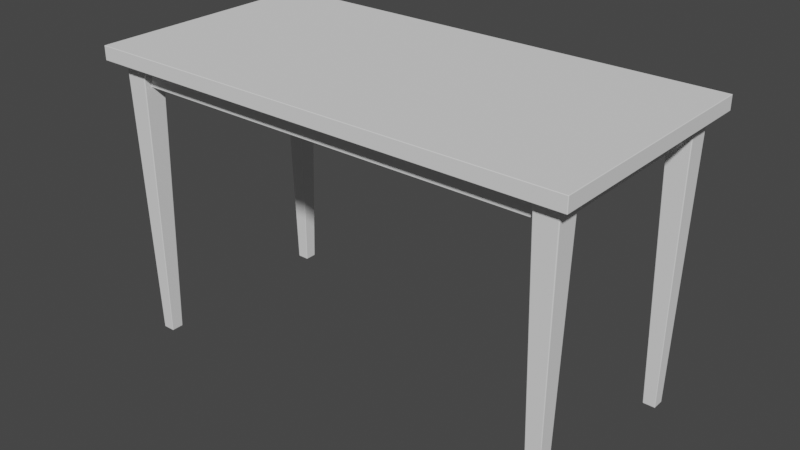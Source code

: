 # Source: office_table.blend  (saved by Blender 2.80.55; exported with 4.5.12 LTS)
import bpy
from mathutils import Matrix  # noqa: F401  (used for matrix-valued properties, if any)

bpy.ops.wm.read_factory_settings(use_empty=True)
scene = bpy.context.scene
scene.name = 'Scene'

# ---- collections
col_collection = bpy.data.collections.new('Collection'); scene.collection.children.link(col_collection)

# ---- world
world_world = bpy.data.worlds.new('World'); scene.world = world_world
world_world.use_nodes = True; world_world.node_tree.nodes.clear()
_N = world_world.node_tree.nodes; _L = world_world.node_tree.links
n0 = _N.new('ShaderNodeOutputWorld'); n0.name = 'World Output'; n0.location = (300, 300)
n1 = _N.new('ShaderNodeBackground'); n1.name = 'Background'; n1.location = (10, 300)
n1.inputs[0].default_value = (0.05088, 0.05088, 0.05088, 1.0)
_L.new(n1.outputs[0], n0.inputs[0])
n0.is_active_output = True
world_world.color = (0.05088, 0.05088, 0.05088)
world_world.use_sun_shadow = False
world_world.sun_shadow_jitter_overblur = 0.0

# ---- meshes
me_cube_003 = bpy.data.meshes.new('Cube.003')
me_cube_003.from_pydata([(-0.563, -0.2582, -8.941e-07), (-0.563, -0.2594, 0.002341), (-0.5642, -0.2582, 0.002341), (-0.563, -0.2586, 0.0001774), (-0.563, -0.2591, 0.0006851), (-0.5634, -0.2582, 0.0001774), (-0.5635, -0.2587, 0.0003926), (-0.5634, -0.259, 0.0008042), (-0.5637, -0.2589, 0.000989), (-0.5634, -0.2593, 0.002341), (-0.5639, -0.2591, 0.002341), (-0.563, -0.2593, 0.001445), (-0.5635, -0.2592, 0.001423), (-0.5638, -0.259, 0.001469), (-0.5641, -0.2582, 0.001445), (-0.5639, -0.2582, 0.0006851), (-0.5641, -0.2586, 0.002341), (-0.564, -0.2587, 0.001423), (-0.5638, -0.2586, 0.0008042), (-0.5776, -0.2705, 0.7145), (-0.5753, -0.2728, 0.7145), (-0.5774, -0.2714, 0.7145), (-0.5769, -0.2721, 0.7145), (-0.5762, -0.2726, 0.7145), (-0.563, -0.2295, -8.941e-07), (-0.5642, -0.2295, 0.002341), (-0.563, -0.2283, 0.002341), (-0.5634, -0.2295, 0.0001774), (-0.5639, -0.2295, 0.0006851), (-0.563, -0.229, 0.0001774), (-0.5635, -0.229, 0.0003926), (-0.5638, -0.229, 0.0008042), (-0.5637, -0.2288, 0.000989), (-0.5641, -0.229, 0.002341), (-0.5639, -0.2286, 0.002341), (-0.5641, -0.2295, 0.001445), (-0.564, -0.229, 0.001423), (-0.5638, -0.2287, 0.001469), (-0.563, -0.2284, 0.001445), (-0.563, -0.2286, 0.0006851), (-0.5634, -0.2284, 0.002341), (-0.5635, -0.2285, 0.001423), (-0.5634, -0.2287, 0.0008042), (-0.5753, -0.2149, 0.7145), (-0.5776, -0.2172, 0.7145), (-0.5762, -0.2151, 0.7145), (-0.5769, -0.2156, 0.7145), (-0.5774, -0.2163, 0.7145), (-0.5343, -0.2582, -8.941e-07), (-0.5331, -0.2582, 0.002341), (-0.5343, -0.2594, 0.002341), (-0.5338, -0.2582, 0.0001774), (-0.5334, -0.2582, 0.0006851), (-0.5343, -0.2586, 0.0001774), (-0.5338, -0.2587, 0.0003926), (-0.5335, -0.2586, 0.0008042), (-0.5336, -0.2589, 0.000989), (-0.5332, -0.2586, 0.002341), (-0.5334, -0.2591, 0.002341), (-0.5332, -0.2582, 0.001445), (-0.5333, -0.2587, 0.001423), (-0.5335, -0.259, 0.001469), (-0.5343, -0.2593, 0.001445), (-0.5343, -0.2591, 0.0006851), (-0.5338, -0.2593, 0.002341), (-0.5338, -0.2592, 0.001423), (-0.5338, -0.259, 0.0008042), (-0.522, -0.2728, 0.7145), (-0.5197, -0.2705, 0.7145), (-0.5211, -0.2726, 0.7145), (-0.5204, -0.2721, 0.7145), (-0.5199, -0.2714, 0.7145), (-0.5343, -0.2295, -8.941e-07), (-0.5343, -0.2283, 0.002341), (-0.5331, -0.2295, 0.002341), (-0.5343, -0.229, 0.0001774), (-0.5343, -0.2286, 0.0006851), (-0.5338, -0.2295, 0.0001774), (-0.5338, -0.229, 0.0003926), (-0.5338, -0.2287, 0.0008042), (-0.5336, -0.2288, 0.000989), (-0.5338, -0.2284, 0.002341), (-0.5334, -0.2286, 0.002341), (-0.5343, -0.2284, 0.001445), (-0.5338, -0.2285, 0.001423), (-0.5335, -0.2287, 0.001469), (-0.5332, -0.2295, 0.001445), (-0.5334, -0.2295, 0.0006851), (-0.5332, -0.229, 0.002341), (-0.5333, -0.229, 0.001423), (-0.5335, -0.229, 0.0008042), (-0.5197, -0.2172, 0.7145), (-0.522, -0.2149, 0.7145), (-0.5199, -0.2163, 0.7145), (-0.5204, -0.2156, 0.7145), (-0.5211, -0.2151, 0.7145), (0.563, -0.2582, -8.941e-07), (0.563, -0.2594, 0.002341), (0.5642, -0.2582, 0.002341), (0.563, -0.2586, 0.0001774), (0.563, -0.2591, 0.0006851), (0.5634, -0.2582, 0.0001774), (0.5635, -0.2587, 0.0003926), (0.5634, -0.259, 0.0008042), (0.5637, -0.2589, 0.000989), (0.5634, -0.2593, 0.002341), (0.5639, -0.2591, 0.002341), (0.563, -0.2593, 0.001445), (0.5635, -0.2592, 0.001423), (0.5638, -0.259, 0.001469), (0.5641, -0.2582, 0.001445), (0.5639, -0.2582, 0.0006851), (0.5641, -0.2586, 0.002341), (0.564, -0.2587, 0.001423), (0.5638, -0.2586, 0.0008042), (0.5776, -0.2705, 0.7145), (0.5753, -0.2728, 0.7145), (0.5774, -0.2714, 0.7145), (0.5769, -0.2721, 0.7145), (0.5762, -0.2726, 0.7145), (0.563, -0.2295, -8.941e-07), (0.5642, -0.2295, 0.002341), (0.563, -0.2283, 0.002341), (0.5634, -0.2295, 0.0001774), (0.5639, -0.2295, 0.0006851), (0.563, -0.229, 0.0001774), (0.5635, -0.229, 0.0003926), (0.5638, -0.229, 0.0008042), (0.5637, -0.2288, 0.000989), (0.5641, -0.229, 0.002341), (0.5639, -0.2286, 0.002341), (0.5641, -0.2295, 0.001445), (0.564, -0.229, 0.001423), (0.5638, -0.2287, 0.001469), (0.563, -0.2284, 0.001445), (0.563, -0.2286, 0.0006851), (0.5634, -0.2284, 0.002341), (0.5635, -0.2285, 0.001423), (0.5634, -0.2287, 0.0008042), (0.5753, -0.2149, 0.7145), (0.5776, -0.2172, 0.7145), (0.5762, -0.2151, 0.7145), (0.5769, -0.2156, 0.7145), (0.5774, -0.2163, 0.7145), (0.5343, -0.2582, -8.941e-07), (0.5331, -0.2582, 0.002341), (0.5343, -0.2594, 0.002341), (0.5338, -0.2582, 0.0001774), (0.5334, -0.2582, 0.0006851), (0.5343, -0.2586, 0.0001774), (0.5338, -0.2587, 0.0003926), (0.5335, -0.2586, 0.0008042), (0.5336, -0.2589, 0.000989), (0.5332, -0.2586, 0.002341), (0.5334, -0.2591, 0.002341), (0.5332, -0.2582, 0.001445), (0.5333, -0.2587, 0.001423), (0.5335, -0.259, 0.001469), (0.5343, -0.2593, 0.001445), (0.5343, -0.2591, 0.0006851), (0.5338, -0.2593, 0.002341), (0.5338, -0.2592, 0.001423), (0.5338, -0.259, 0.0008042), (0.522, -0.2728, 0.7145), (0.5197, -0.2705, 0.7145), (0.5211, -0.2726, 0.7145), (0.5204, -0.2721, 0.7145), (0.5199, -0.2714, 0.7145), (0.5343, -0.2295, -8.941e-07), (0.5343, -0.2283, 0.002341), (0.5331, -0.2295, 0.002341), (0.5343, -0.229, 0.0001774), (0.5343, -0.2286, 0.0006851), (0.5338, -0.2295, 0.0001774), (0.5338, -0.229, 0.0003926), (0.5338, -0.2287, 0.0008042), (0.5336, -0.2288, 0.000989), (0.5338, -0.2284, 0.002341), (0.5334, -0.2286, 0.002341), (0.5343, -0.2284, 0.001445), (0.5338, -0.2285, 0.001423), (0.5335, -0.2287, 0.001469), (0.5332, -0.2295, 0.001445), (0.5334, -0.2295, 0.0006851), (0.5332, -0.229, 0.002341), (0.5333, -0.229, 0.001423), (0.5335, -0.229, 0.0008042), (0.5197, -0.2172, 0.7145), (0.522, -0.2149, 0.7145), (0.5199, -0.2163, 0.7145), (0.5204, -0.2156, 0.7145), (0.5211, -0.2151, 0.7145), (-0.563, 0.2582, -8.941e-07), (-0.563, 0.2594, 0.002341), (-0.5642, 0.2582, 0.002341), (-0.563, 0.2586, 0.0001774), (-0.563, 0.2591, 0.0006851), (-0.5634, 0.2582, 0.0001774), (-0.5635, 0.2587, 0.0003926), (-0.5634, 0.259, 0.0008042), (-0.5637, 0.2589, 0.000989), (-0.5634, 0.2593, 0.002341), (-0.5639, 0.2591, 0.002341), (-0.563, 0.2593, 0.001445), (-0.5635, 0.2592, 0.001423), (-0.5638, 0.259, 0.001469), (-0.5641, 0.2582, 0.001445), (-0.5639, 0.2582, 0.0006851), (-0.5641, 0.2586, 0.002341), (-0.564, 0.2587, 0.001423), (-0.5638, 0.2586, 0.0008042), (-0.5776, 0.2705, 0.7145), (-0.5753, 0.2728, 0.7145), (-0.5774, 0.2714, 0.7145), (-0.5769, 0.2721, 0.7145), (-0.5762, 0.2726, 0.7145), (-0.563, 0.2295, -8.941e-07), (-0.5642, 0.2295, 0.002341), (-0.563, 0.2283, 0.002341), (-0.5634, 0.2295, 0.0001774), (-0.5639, 0.2295, 0.0006851), (-0.563, 0.229, 0.0001774), (-0.5635, 0.229, 0.0003926), (-0.5638, 0.229, 0.0008042), (-0.5637, 0.2288, 0.000989), (-0.5641, 0.229, 0.002341), (-0.5639, 0.2286, 0.002341), (-0.5641, 0.2295, 0.001445), (-0.564, 0.229, 0.001423), (-0.5638, 0.2287, 0.001469), (-0.563, 0.2284, 0.001445), (-0.563, 0.2286, 0.0006851), (-0.5634, 0.2284, 0.002341), (-0.5635, 0.2285, 0.001423), (-0.5634, 0.2287, 0.0008042), (-0.5753, 0.2149, 0.7145), (-0.5776, 0.2172, 0.7145), (-0.5762, 0.2151, 0.7145), (-0.5769, 0.2156, 0.7145), (-0.5774, 0.2163, 0.7145), (-0.5343, 0.2582, -8.941e-07), (-0.5331, 0.2582, 0.002341), (-0.5343, 0.2594, 0.002341), (-0.5338, 0.2582, 0.0001774), (-0.5334, 0.2582, 0.0006851), (-0.5343, 0.2586, 0.0001774), (-0.5338, 0.2587, 0.0003926), (-0.5335, 0.2586, 0.0008042), (-0.5336, 0.2589, 0.000989), (-0.5332, 0.2586, 0.002341), (-0.5334, 0.2591, 0.002341), (-0.5332, 0.2582, 0.001445), (-0.5333, 0.2587, 0.001423), (-0.5335, 0.259, 0.001469), (-0.5343, 0.2593, 0.001445), (-0.5343, 0.2591, 0.0006851), (-0.5338, 0.2593, 0.002341), (-0.5338, 0.2592, 0.001423), (-0.5338, 0.259, 0.0008042), (-0.522, 0.2728, 0.7145), (-0.5197, 0.2705, 0.7145), (-0.5211, 0.2726, 0.7145), (-0.5204, 0.2721, 0.7145), (-0.5199, 0.2714, 0.7145), (-0.5343, 0.2295, -8.941e-07), (-0.5343, 0.2283, 0.002341), (-0.5331, 0.2295, 0.002341), (-0.5343, 0.229, 0.0001774), (-0.5343, 0.2286, 0.0006851), (-0.5338, 0.2295, 0.0001774), (-0.5338, 0.229, 0.0003926), (-0.5338, 0.2287, 0.0008042), (-0.5336, 0.2288, 0.000989), (-0.5338, 0.2284, 0.002341), (-0.5334, 0.2286, 0.002341), (-0.5343, 0.2284, 0.001445), (-0.5338, 0.2285, 0.001423), (-0.5335, 0.2287, 0.001469), (-0.5332, 0.2295, 0.001445), (-0.5334, 0.2295, 0.0006851), (-0.5332, 0.229, 0.002341), (-0.5333, 0.229, 0.001423), (-0.5335, 0.229, 0.0008042), (-0.5197, 0.2172, 0.7145), (-0.522, 0.2149, 0.7145), (-0.5199, 0.2163, 0.7145), (-0.5204, 0.2156, 0.7145), (-0.5211, 0.2151, 0.7145), (0.563, 0.2582, -8.941e-07), (0.563, 0.2594, 0.002341), (0.5642, 0.2582, 0.002341), (0.563, 0.2586, 0.0001774), (0.563, 0.2591, 0.0006851), (0.5634, 0.2582, 0.0001774), (0.5635, 0.2587, 0.0003926), (0.5634, 0.259, 0.0008042), (0.5637, 0.2589, 0.000989), (0.5634, 0.2593, 0.002341), (0.5639, 0.2591, 0.002341), (0.563, 0.2593, 0.001445), (0.5635, 0.2592, 0.001423), (0.5638, 0.259, 0.001469), (0.5641, 0.2582, 0.001445), (0.5639, 0.2582, 0.0006851), (0.5641, 0.2586, 0.002341), (0.564, 0.2587, 0.001423), (0.5638, 0.2586, 0.0008042), (0.5776, 0.2705, 0.7145), (0.5753, 0.2728, 0.7145), (0.5774, 0.2714, 0.7145), (0.5769, 0.2721, 0.7145), (0.5762, 0.2726, 0.7145), (0.563, 0.2295, -8.941e-07), (0.5642, 0.2295, 0.002341), (0.563, 0.2283, 0.002341), (0.5634, 0.2295, 0.0001774), (0.5639, 0.2295, 0.0006851), (0.563, 0.229, 0.0001774), (0.5635, 0.229, 0.0003926), (0.5638, 0.229, 0.0008042), (0.5637, 0.2288, 0.000989), (0.5641, 0.229, 0.002341), (0.5639, 0.2286, 0.002341), (0.5641, 0.2295, 0.001445), (0.564, 0.229, 0.001423), (0.5638, 0.2287, 0.001469), (0.563, 0.2284, 0.001445), (0.563, 0.2286, 0.0006851), (0.5634, 0.2284, 0.002341), (0.5635, 0.2285, 0.001423), (0.5634, 0.2287, 0.0008042), (0.5753, 0.2149, 0.7145), (0.5776, 0.2172, 0.7145), (0.5762, 0.2151, 0.7145), (0.5769, 0.2156, 0.7145), (0.5774, 0.2163, 0.7145), (0.5343, 0.2582, -8.941e-07), (0.5331, 0.2582, 0.002341), (0.5343, 0.2594, 0.002341), (0.5338, 0.2582, 0.0001774), (0.5334, 0.2582, 0.0006851), (0.5343, 0.2586, 0.0001774), (0.5338, 0.2587, 0.0003926), (0.5335, 0.2586, 0.0008042), (0.5336, 0.2589, 0.000989), (0.5332, 0.2586, 0.002341), (0.5334, 0.2591, 0.002341), (0.5332, 0.2582, 0.001445), (0.5333, 0.2587, 0.001423), (0.5335, 0.259, 0.001469), (0.5343, 0.2593, 0.001445), (0.5343, 0.2591, 0.0006851), (0.5338, 0.2593, 0.002341), (0.5338, 0.2592, 0.001423), (0.5338, 0.259, 0.0008042), (0.522, 0.2728, 0.7145), (0.5197, 0.2705, 0.7145), (0.5211, 0.2726, 0.7145), (0.5204, 0.2721, 0.7145), (0.5199, 0.2714, 0.7145), (0.5343, 0.2295, -8.941e-07), (0.5343, 0.2283, 0.002341), (0.5331, 0.2295, 0.002341), (0.5343, 0.229, 0.0001774), (0.5343, 0.2286, 0.0006851), (0.5338, 0.2295, 0.0001774), (0.5338, 0.229, 0.0003926), (0.5338, 0.2287, 0.0008042), (0.5336, 0.2288, 0.000989), (0.5338, 0.2284, 0.002341), (0.5334, 0.2286, 0.002341), (0.5343, 0.2284, 0.001445), (0.5338, 0.2285, 0.001423), (0.5335, 0.2287, 0.001469), (0.5332, 0.2295, 0.001445), (0.5334, 0.2295, 0.0006851), (0.5332, 0.229, 0.002341), (0.5333, 0.229, 0.001423), (0.5335, 0.229, 0.0008042), (0.5197, 0.2172, 0.7145), (0.522, 0.2149, 0.7145), (0.5199, 0.2163, 0.7145), (0.5204, 0.2156, 0.7145), (0.5211, 0.2151, 0.7145), (-0.6082, -0.3034, 0.7107), (-0.6082, -0.3048, 0.7121), (-0.6096, -0.3034, 0.7121), (-0.6082, -0.3039, 0.7108), (-0.6082, -0.3044, 0.7111), (-0.6087, -0.3034, 0.7108), (-0.6087, -0.3039, 0.711), (-0.6087, -0.3043, 0.7112), (-0.609, -0.3042, 0.7113), (-0.6087, -0.3047, 0.7121), (-0.6092, -0.3044, 0.7121), (-0.6082, -0.3047, 0.7116), (-0.6087, -0.3046, 0.7116), (-0.6091, -0.3043, 0.7116), (-0.6095, -0.3034, 0.7116), (-0.6092, -0.3034, 0.7111), (-0.6095, -0.3039, 0.7121), (-0.6094, -0.3039, 0.7116), (-0.6091, -0.3039, 0.7112), (-0.6082, -0.3048, 0.7448), (-0.6082, -0.3034, 0.7462), (-0.6096, -0.3034, 0.7448), (-0.6082, -0.3047, 0.7453), (-0.6082, -0.3044, 0.7458), (-0.6087, -0.3047, 0.7448), (-0.6087, -0.3046, 0.7454), (-0.6087, -0.3043, 0.7457), (-0.609, -0.3042, 0.7456), (-0.6087, -0.3034, 0.7461), (-0.6092, -0.3034, 0.7458), (-0.6082, -0.3039, 0.7461), (-0.6087, -0.3039, 0.746), (-0.6091, -0.3039, 0.7457), (-0.6095, -0.3039, 0.7448), (-0.6092, -0.3044, 0.7448), (-0.6095, -0.3034, 0.7453), (-0.6094, -0.3039, 0.7454), (-0.6091, -0.3043, 0.7453), (-0.6082, 0.3034, 0.7107), (-0.6096, 0.3034, 0.7121), (-0.6082, 0.3048, 0.7121), (-0.6087, 0.3034, 0.7108), (-0.6092, 0.3034, 0.7111), (-0.6082, 0.3039, 0.7108), (-0.6087, 0.3039, 0.711), (-0.6091, 0.3039, 0.7112), (-0.609, 0.3042, 0.7113), (-0.6095, 0.3039, 0.7121), (-0.6092, 0.3044, 0.7121), (-0.6095, 0.3034, 0.7116), (-0.6094, 0.3039, 0.7116), (-0.6091, 0.3043, 0.7116), (-0.6082, 0.3047, 0.7116), (-0.6082, 0.3044, 0.7111), (-0.6087, 0.3047, 0.7121), (-0.6087, 0.3046, 0.7116), (-0.6087, 0.3043, 0.7112), (-0.6082, 0.3034, 0.7462), (-0.6082, 0.3048, 0.7448), (-0.6096, 0.3034, 0.7448), (-0.6082, 0.3039, 0.7461), (-0.6082, 0.3044, 0.7458), (-0.6087, 0.3034, 0.7461), (-0.6087, 0.3039, 0.746), (-0.6087, 0.3043, 0.7457), (-0.609, 0.3042, 0.7456), (-0.6087, 0.3047, 0.7448), (-0.6092, 0.3044, 0.7448), (-0.6082, 0.3047, 0.7453), (-0.6087, 0.3046, 0.7454), (-0.6091, 0.3043, 0.7453), (-0.6095, 0.3034, 0.7453), (-0.6092, 0.3034, 0.7458), (-0.6095, 0.3039, 0.7448), (-0.6094, 0.3039, 0.7454), (-0.6091, 0.3039, 0.7457), (0.6082, -0.3034, 0.7107), (0.6096, -0.3034, 0.7121), (0.6082, -0.3048, 0.7121), (0.6087, -0.3034, 0.7108), (0.6092, -0.3034, 0.7111), (0.6082, -0.3039, 0.7108), (0.6087, -0.3039, 0.711), (0.6091, -0.3039, 0.7112), (0.609, -0.3042, 0.7113), (0.6095, -0.3039, 0.7121), (0.6092, -0.3044, 0.7121), (0.6095, -0.3034, 0.7116), (0.6094, -0.3039, 0.7116), (0.6091, -0.3043, 0.7116), (0.6082, -0.3047, 0.7116), (0.6082, -0.3044, 0.7111), (0.6087, -0.3047, 0.7121), (0.6087, -0.3046, 0.7116), (0.6087, -0.3043, 0.7112), (0.6082, -0.3034, 0.7462), (0.6082, -0.3048, 0.7448), (0.6096, -0.3034, 0.7448), (0.6082, -0.3039, 0.7461), (0.6082, -0.3044, 0.7458), (0.6087, -0.3034, 0.7461), (0.6087, -0.3039, 0.746), (0.6087, -0.3043, 0.7457), (0.609, -0.3042, 0.7456), (0.6087, -0.3047, 0.7448), (0.6092, -0.3044, 0.7448), (0.6082, -0.3047, 0.7453), (0.6087, -0.3046, 0.7454), (0.6091, -0.3043, 0.7453), (0.6095, -0.3034, 0.7453), (0.6092, -0.3034, 0.7458), (0.6095, -0.3039, 0.7448), (0.6094, -0.3039, 0.7454), (0.6091, -0.3039, 0.7457), (0.6082, 0.3034, 0.7107), (0.6082, 0.3048, 0.7121), (0.6096, 0.3034, 0.7121), (0.6082, 0.3039, 0.7108), (0.6082, 0.3044, 0.7111), (0.6087, 0.3034, 0.7108), (0.6087, 0.3039, 0.711), (0.6087, 0.3043, 0.7112), (0.609, 0.3042, 0.7113), (0.6087, 0.3047, 0.7121), (0.6092, 0.3044, 0.7121), (0.6082, 0.3047, 0.7116), (0.6087, 0.3046, 0.7116), (0.6091, 0.3043, 0.7116), (0.6095, 0.3034, 0.7116), (0.6092, 0.3034, 0.7111), (0.6095, 0.3039, 0.7121), (0.6094, 0.3039, 0.7116), (0.6091, 0.3039, 0.7112), (0.6082, 0.3034, 0.7462), (0.6096, 0.3034, 0.7448), (0.6082, 0.3048, 0.7448), (0.6087, 0.3034, 0.7461), (0.6092, 0.3034, 0.7458), (0.6082, 0.3039, 0.7461), (0.6087, 0.3039, 0.746), (0.6091, 0.3039, 0.7457), (0.609, 0.3042, 0.7456), (0.6095, 0.3039, 0.7448), (0.6092, 0.3044, 0.7448), (0.6095, 0.3034, 0.7453), (0.6094, 0.3039, 0.7454), (0.6091, 0.3043, 0.7453), (0.6082, 0.3047, 0.7453), (0.6082, 0.3044, 0.7458), (0.6087, 0.3047, 0.7448), (0.6087, 0.3046, 0.7454), (0.6087, 0.3043, 0.7457), (-0.5583, 0.2563, 0.711), (-0.539, 0.2563, 0.711), (-0.5583, -0.2422, 0.711), (-0.5566, -0.2438, 0.711), (-0.5582, -0.2428, 0.711), (-0.5578, -0.2434, 0.711), (-0.5573, -0.2437, 0.711), (-0.5566, -0.2438, 0.6547), (-0.5583, -0.2422, 0.6547), (-0.5566, -0.2422, 0.653), (-0.5573, -0.2437, 0.6547), (-0.5578, -0.2434, 0.6547), (-0.5566, -0.2437, 0.6541), (-0.5573, -0.2436, 0.654), (-0.5577, -0.2433, 0.6541), (-0.5576, -0.2431, 0.6537), (-0.5582, -0.2422, 0.6541), (-0.5578, -0.2422, 0.6535), (-0.5582, -0.2428, 0.6547), (-0.558, -0.2428, 0.654), (-0.5577, -0.2428, 0.6536), (-0.5566, -0.2428, 0.6532), (-0.5566, -0.2434, 0.6535), (-0.5573, -0.2422, 0.6532), (-0.5573, -0.2428, 0.6533), (-0.5572, -0.2433, 0.6536), (-0.5566, 0.2563, 0.653), (-0.5583, 0.2563, 0.6547), (-0.5573, 0.2563, 0.6532), (-0.5578, 0.2563, 0.6535), (-0.5582, 0.2563, 0.6541), (-0.5406, -0.2438, 0.711), (-0.539, -0.2422, 0.711), (-0.54, -0.2437, 0.711), (-0.5395, -0.2434, 0.711), (-0.5391, -0.2428, 0.711), (-0.5406, -0.2438, 0.6547), (-0.5406, -0.2422, 0.653), (-0.539, -0.2422, 0.6547), (-0.5406, -0.2437, 0.6541), (-0.5406, -0.2434, 0.6535), (-0.54, -0.2437, 0.6547), (-0.54, -0.2436, 0.654), (-0.54, -0.2433, 0.6536), (-0.5397, -0.2431, 0.6537), (-0.54, -0.2422, 0.6532), (-0.5395, -0.2422, 0.6535), (-0.5406, -0.2428, 0.6532), (-0.54, -0.2428, 0.6533), (-0.5396, -0.2428, 0.6536), (-0.5391, -0.2428, 0.6547), (-0.5395, -0.2434, 0.6547), (-0.5391, -0.2422, 0.6541), (-0.5393, -0.2428, 0.654), (-0.5396, -0.2433, 0.6541), (-0.539, 0.2563, 0.6547), (-0.5406, 0.2563, 0.653), (-0.5391, 0.2563, 0.6541), (-0.5395, 0.2563, 0.6535), (-0.54, 0.2563, 0.6532), (0.5583, 0.2563, 0.711), (0.539, 0.2563, 0.711), (0.5583, -0.2422, 0.711), (0.5566, -0.2438, 0.711), (0.5582, -0.2428, 0.711), (0.5578, -0.2434, 0.711), (0.5573, -0.2437, 0.711), (0.5566, -0.2438, 0.6547), (0.5583, -0.2422, 0.6547), (0.5566, -0.2422, 0.653), (0.5573, -0.2437, 0.6547), (0.5578, -0.2434, 0.6547), (0.5566, -0.2437, 0.6541), (0.5573, -0.2436, 0.654), (0.5577, -0.2433, 0.6541), (0.5576, -0.2431, 0.6537), (0.5582, -0.2422, 0.6541), (0.5578, -0.2422, 0.6535), (0.5582, -0.2428, 0.6547), (0.558, -0.2428, 0.654), (0.5577, -0.2428, 0.6536), (0.5566, -0.2428, 0.6532), (0.5566, -0.2434, 0.6535), (0.5573, -0.2422, 0.6532), (0.5573, -0.2428, 0.6533), (0.5572, -0.2433, 0.6536), (0.5566, 0.2563, 0.653), (0.5583, 0.2563, 0.6547), (0.5573, 0.2563, 0.6532), (0.5578, 0.2563, 0.6535), (0.5582, 0.2563, 0.6541), (0.5406, -0.2438, 0.711), (0.539, -0.2422, 0.711), (0.54, -0.2437, 0.711), (0.5395, -0.2434, 0.711), (0.5391, -0.2428, 0.711), (0.5406, -0.2438, 0.6547), (0.5406, -0.2422, 0.653), (0.539, -0.2422, 0.6547), (0.5406, -0.2437, 0.6541), (0.5406, -0.2434, 0.6535), (0.54, -0.2437, 0.6547), (0.54, -0.2436, 0.654), (0.54, -0.2433, 0.6536), (0.5397, -0.2431, 0.6537), (0.54, -0.2422, 0.6532), (0.5395, -0.2422, 0.6535), (0.5406, -0.2428, 0.6532), (0.54, -0.2428, 0.6533), (0.5396, -0.2428, 0.6536), (0.5391, -0.2428, 0.6547), (0.5395, -0.2434, 0.6547), (0.5391, -0.2422, 0.6541), (0.5393, -0.2428, 0.654), (0.5396, -0.2433, 0.6541), (0.539, 0.2563, 0.6547), (0.5406, 0.2563, 0.653), (0.5391, 0.2563, 0.6541), (0.5395, 0.2563, 0.6535), (0.54, 0.2563, 0.6532), (-0.5472, -0.2342, 0.711), (-0.5486, -0.2356, 0.711), (-0.5478, -0.2343, 0.711), (-0.5482, -0.2346, 0.711), (-0.5485, -0.2351, 0.711), (-0.5486, -0.2356, 0.6544), (-0.5472, -0.2342, 0.6544), (-0.5472, -0.2356, 0.653), (-0.5485, -0.2351, 0.6544), (-0.5482, -0.2346, 0.6544), (-0.5485, -0.2356, 0.6539), (-0.5484, -0.235, 0.6539), (-0.5482, -0.2347, 0.6539), (-0.5481, -0.2348, 0.6536), (-0.5472, -0.2343, 0.6539), (-0.5472, -0.2346, 0.6535), (-0.5478, -0.2343, 0.6544), (-0.5478, -0.2344, 0.6539), (-0.5478, -0.2347, 0.6535), (-0.5478, -0.2356, 0.6532), (-0.5482, -0.2356, 0.6535), (-0.5472, -0.2351, 0.6532), (-0.5478, -0.235, 0.6533), (-0.5482, -0.2351, 0.6535), (-0.5486, -0.2521, 0.711), (-0.5472, -0.2535, 0.711), (-0.5485, -0.2526, 0.711), (-0.5482, -0.2531, 0.711), (-0.5478, -0.2534, 0.711), (-0.5486, -0.2521, 0.6544), (-0.5472, -0.2521, 0.653), (-0.5472, -0.2535, 0.6544), (-0.5485, -0.2521, 0.6539), (-0.5482, -0.2521, 0.6535), (-0.5485, -0.2526, 0.6544), (-0.5484, -0.2526, 0.6539), (-0.5482, -0.2526, 0.6535), (-0.5481, -0.2529, 0.6536), (-0.5472, -0.2526, 0.6532), (-0.5472, -0.2531, 0.6535), (-0.5478, -0.2521, 0.6532), (-0.5478, -0.2526, 0.6533), (-0.5478, -0.253, 0.6535), (-0.5478, -0.2534, 0.6544), (-0.5482, -0.2531, 0.6544), (-0.5472, -0.2534, 0.6539), (-0.5478, -0.2533, 0.6539), (-0.5482, -0.253, 0.6539), (0.0, -0.2342, 0.711), (0.0, -0.2535, 0.711), (0.5472, -0.2342, 0.711), (0.5486, -0.2356, 0.711), (0.5478, -0.2343, 0.711), (0.5482, -0.2346, 0.711), (0.5485, -0.2351, 0.711), (0.5486, -0.2356, 0.6544), (0.5472, -0.2342, 0.6544), (0.5472, -0.2356, 0.653), (0.5485, -0.2351, 0.6544), (0.5482, -0.2346, 0.6544), (0.5485, -0.2356, 0.6539), (0.5484, -0.235, 0.6539), (0.5482, -0.2347, 0.6539), (0.5481, -0.2348, 0.6536), (0.5472, -0.2343, 0.6539), (0.5472, -0.2346, 0.6535), (0.5478, -0.2343, 0.6544), (0.5478, -0.2344, 0.6539), (0.5478, -0.2347, 0.6535), (0.5478, -0.2356, 0.6532), (0.5482, -0.2356, 0.6535), (0.5472, -0.2351, 0.6532), (0.5478, -0.235, 0.6533), (0.5482, -0.2351, 0.6535), (0.0, -0.2356, 0.653), (0.0, -0.2342, 0.6544), (0.0, -0.2351, 0.6532), (0.0, -0.2346, 0.6535), (0.0, -0.2343, 0.6539), (0.5486, -0.2521, 0.711), (0.5472, -0.2535, 0.711), (0.5485, -0.2526, 0.711), (0.5482, -0.2531, 0.711), (0.5478, -0.2534, 0.711), (0.5486, -0.2521, 0.6544), (0.5472, -0.2521, 0.653), (0.5472, -0.2535, 0.6544), (0.5485, -0.2521, 0.6539), (0.5482, -0.2521, 0.6535), (0.5485, -0.2526, 0.6544), (0.5484, -0.2526, 0.6539), (0.5482, -0.2526, 0.6535), (0.5481, -0.2529, 0.6536), (0.5472, -0.2526, 0.6532), (0.5472, -0.2531, 0.6535), (0.5478, -0.2521, 0.6532), (0.5478, -0.2526, 0.6533), (0.5478, -0.253, 0.6535), (0.5478, -0.2534, 0.6544), (0.5482, -0.2531, 0.6544), (0.5472, -0.2534, 0.6539), (0.5478, -0.2533, 0.6539), (0.5482, -0.253, 0.6539), (0.0, -0.2535, 0.6544), (0.0, -0.2521, 0.653), (0.0, -0.2534, 0.6539), (0.0, -0.2531, 0.6535), (0.0, -0.2526, 0.6532), (-0.5472, 0.2342, 0.711), (-0.5486, 0.2356, 0.711), (-0.5478, 0.2343, 0.711), (-0.5482, 0.2346, 0.711), (-0.5485, 0.2351, 0.711), (-0.5486, 0.2356, 0.6544), (-0.5472, 0.2342, 0.6544), (-0.5472, 0.2356, 0.653), (-0.5485, 0.2351, 0.6544), (-0.5482, 0.2346, 0.6544), (-0.5485, 0.2356, 0.6539), (-0.5484, 0.235, 0.6539), (-0.5482, 0.2347, 0.6539), (-0.5481, 0.2348, 0.6536), (-0.5472, 0.2343, 0.6539), (-0.5472, 0.2346, 0.6535), (-0.5478, 0.2343, 0.6544), (-0.5478, 0.2344, 0.6539), (-0.5478, 0.2347, 0.6535), (-0.5478, 0.2356, 0.6532), (-0.5482, 0.2356, 0.6535), (-0.5472, 0.2351, 0.6532), (-0.5478, 0.235, 0.6533), (-0.5482, 0.2351, 0.6535), (-0.5486, 0.2521, 0.711), (-0.5472, 0.2535, 0.711), (-0.5485, 0.2526, 0.711), (-0.5482, 0.2531, 0.711), (-0.5478, 0.2534, 0.711), (-0.5486, 0.2521, 0.6544), (-0.5472, 0.2521, 0.653), (-0.5472, 0.2535, 0.6544), (-0.5485, 0.2521, 0.6539), (-0.5482, 0.2521, 0.6535), (-0.5485, 0.2526, 0.6544), (-0.5484, 0.2526, 0.6539), (-0.5482, 0.2526, 0.6535), (-0.5481, 0.2529, 0.6536), (-0.5472, 0.2526, 0.6532), (-0.5472, 0.2531, 0.6535), (-0.5478, 0.2521, 0.6532), (-0.5478, 0.2526, 0.6533), (-0.5478, 0.253, 0.6535), (-0.5478, 0.2534, 0.6544), (-0.5482, 0.2531, 0.6544), (-0.5472, 0.2534, 0.6539), (-0.5478, 0.2533, 0.6539), (-0.5482, 0.253, 0.6539), (0.0, 0.2342, 0.711), (0.0, 0.2535, 0.711), (0.5472, 0.2342, 0.711), (0.5486, 0.2356, 0.711), (0.5478, 0.2343, 0.711), (0.5482, 0.2346, 0.711), (0.5485, 0.2351, 0.711), (0.5486, 0.2356, 0.6544), (0.5472, 0.2342, 0.6544), (0.5472, 0.2356, 0.653), (0.5485, 0.2351, 0.6544), (0.5482, 0.2346, 0.6544), (0.5485, 0.2356, 0.6539), (0.5484, 0.235, 0.6539), (0.5482, 0.2347, 0.6539), (0.5481, 0.2348, 0.6536), (0.5472, 0.2343, 0.6539), (0.5472, 0.2346, 0.6535), (0.5478, 0.2343, 0.6544), (0.5478, 0.2344, 0.6539), (0.5478, 0.2347, 0.6535), (0.5478, 0.2356, 0.6532), (0.5482, 0.2356, 0.6535), (0.5472, 0.2351, 0.6532), (0.5478, 0.235, 0.6533), (0.5482, 0.2351, 0.6535), (0.0, 0.2356, 0.653), (0.0, 0.2342, 0.6544), (0.0, 0.2351, 0.6532), (0.0, 0.2346, 0.6535), (0.0, 0.2343, 0.6539), (0.5486, 0.2521, 0.711), (0.5472, 0.2535, 0.711), (0.5485, 0.2526, 0.711), (0.5482, 0.2531, 0.711), (0.5478, 0.2534, 0.711), (0.5486, 0.2521, 0.6544), (0.5472, 0.2521, 0.653), (0.5472, 0.2535, 0.6544), (0.5485, 0.2521, 0.6539), (0.5482, 0.2521, 0.6535), (0.5485, 0.2526, 0.6544), (0.5484, 0.2526, 0.6539), (0.5482, 0.2526, 0.6535), (0.5481, 0.2529, 0.6536), (0.5472, 0.2526, 0.6532), (0.5472, 0.2531, 0.6535), (0.5478, 0.2521, 0.6532), (0.5478, 0.2526, 0.6533), (0.5478, 0.253, 0.6535), (0.5478, 0.2534, 0.6544), (0.5482, 0.2531, 0.6544), (0.5472, 0.2534, 0.6539), (0.5478, 0.2533, 0.6539), (0.5482, 0.253, 0.6539), (0.0, 0.2535, 0.6544), (0.0, 0.2521, 0.653), (0.0, 0.2534, 0.6539), (0.0, 0.2531, 0.6535), (0.0, 0.2526, 0.6532)], [], [(50, 67, 20, 1), (74, 91, 68, 49), (26, 43, 92, 73), (2, 19, 44, 25), (0, 3, 6, 5), (3, 4, 7, 6), (5, 6, 18, 15), (6, 7, 8, 18), (1, 9, 12, 11), (9, 10, 13, 12), (11, 12, 7, 4), (12, 13, 8, 7), (2, 14, 17, 16), (14, 15, 18, 17), (16, 17, 13, 10), (17, 18, 8, 13), (24, 27, 30, 29), (27, 28, 31, 30), (29, 30, 42, 39), (30, 31, 32, 42), (25, 33, 36, 35), (33, 34, 37, 36), (35, 36, 31, 28), (36, 37, 32, 31), (26, 38, 41, 40), (38, 39, 42, 41), (40, 41, 37, 34), (41, 42, 32, 37), (48, 51, 54, 53), (51, 52, 55, 54), (53, 54, 66, 63), (54, 55, 56, 66), (49, 57, 60, 59), (57, 58, 61, 60), (59, 60, 55, 52), (60, 61, 56, 55), (50, 62, 65, 64), (62, 63, 66, 65), (64, 65, 61, 58), (65, 66, 56, 61), (72, 75, 78, 77), (75, 76, 79, 78), (77, 78, 90, 87), (78, 79, 80, 90), (73, 81, 84, 83), (81, 82, 85, 84), (83, 84, 79, 76), (84, 85, 80, 79), (74, 86, 89, 88), (86, 87, 90, 89), (88, 89, 85, 82), (89, 90, 80, 85), (24, 0, 5, 27), (27, 5, 15, 28), (28, 15, 14, 35), (35, 14, 2, 25), (1, 20, 23, 9), (9, 23, 22, 10), (10, 22, 21, 16), (16, 21, 19, 2), (43, 26, 40, 45), (45, 40, 34, 46), (46, 34, 33, 47), (47, 33, 25, 44), (72, 24, 29, 75), (75, 29, 39, 76), (76, 39, 38, 83), (83, 38, 26, 73), (91, 74, 88, 93), (93, 88, 82, 94), (94, 82, 81, 95), (95, 81, 73, 92), (48, 72, 77, 51), (51, 77, 87, 52), (52, 87, 86, 59), (59, 86, 74, 49), (67, 50, 64, 69), (69, 64, 58, 70), (70, 58, 57, 71), (71, 57, 49, 68), (0, 48, 53, 3), (3, 53, 63, 4), (4, 63, 62, 11), (11, 62, 50, 1), (24, 72, 48, 0), (146, 97, 116, 163), (170, 145, 164, 187), (122, 169, 188, 139), (98, 121, 140, 115), (96, 101, 102, 99), (99, 102, 103, 100), (101, 111, 114, 102), (102, 114, 104, 103), (97, 107, 108, 105), (105, 108, 109, 106), (107, 100, 103, 108), (108, 103, 104, 109), (98, 112, 113, 110), (110, 113, 114, 111), (112, 106, 109, 113), (113, 109, 104, 114), (120, 125, 126, 123), (123, 126, 127, 124), (125, 135, 138, 126), (126, 138, 128, 127), (121, 131, 132, 129), (129, 132, 133, 130), (131, 124, 127, 132), (132, 127, 128, 133), (122, 136, 137, 134), (134, 137, 138, 135), (136, 130, 133, 137), (137, 133, 128, 138), (144, 149, 150, 147), (147, 150, 151, 148), (149, 159, 162, 150), (150, 162, 152, 151), (145, 155, 156, 153), (153, 156, 157, 154), (155, 148, 151, 156), (156, 151, 152, 157), (146, 160, 161, 158), (158, 161, 162, 159), (160, 154, 157, 161), (161, 157, 152, 162), (168, 173, 174, 171), (171, 174, 175, 172), (173, 183, 186, 174), (174, 186, 176, 175), (169, 179, 180, 177), (177, 180, 181, 178), (179, 172, 175, 180), (180, 175, 176, 181), (170, 184, 185, 182), (182, 185, 186, 183), (184, 178, 181, 185), (185, 181, 176, 186), (120, 123, 101, 96), (123, 124, 111, 101), (124, 131, 110, 111), (131, 121, 98, 110), (97, 105, 119, 116), (105, 106, 118, 119), (106, 112, 117, 118), (112, 98, 115, 117), (139, 141, 136, 122), (141, 142, 130, 136), (142, 143, 129, 130), (143, 140, 121, 129), (168, 171, 125, 120), (171, 172, 135, 125), (172, 179, 134, 135), (179, 169, 122, 134), (187, 189, 184, 170), (189, 190, 178, 184), (190, 191, 177, 178), (191, 188, 169, 177), (144, 147, 173, 168), (147, 148, 183, 173), (148, 155, 182, 183), (155, 145, 170, 182), (163, 165, 160, 146), (165, 166, 154, 160), (166, 167, 153, 154), (167, 164, 145, 153), (96, 99, 149, 144), (99, 100, 159, 149), (100, 107, 158, 159), (107, 97, 146, 158), (120, 96, 144, 168), (242, 193, 212, 259), (266, 241, 260, 283), (218, 265, 284, 235), (194, 217, 236, 211), (192, 197, 198, 195), (195, 198, 199, 196), (197, 207, 210, 198), (198, 210, 200, 199), (193, 203, 204, 201), (201, 204, 205, 202), (203, 196, 199, 204), (204, 199, 200, 205), (194, 208, 209, 206), (206, 209, 210, 207), (208, 202, 205, 209), (209, 205, 200, 210), (216, 221, 222, 219), (219, 222, 223, 220), (221, 231, 234, 222), (222, 234, 224, 223), (217, 227, 228, 225), (225, 228, 229, 226), (227, 220, 223, 228), (228, 223, 224, 229), (218, 232, 233, 230), (230, 233, 234, 231), (232, 226, 229, 233), (233, 229, 224, 234), (240, 245, 246, 243), (243, 246, 247, 244), (245, 255, 258, 246), (246, 258, 248, 247), (241, 251, 252, 249), (249, 252, 253, 250), (251, 244, 247, 252), (252, 247, 248, 253), (242, 256, 257, 254), (254, 257, 258, 255), (256, 250, 253, 257), (257, 253, 248, 258), (264, 269, 270, 267), (267, 270, 271, 268), (269, 279, 282, 270), (270, 282, 272, 271), (265, 275, 276, 273), (273, 276, 277, 274), (275, 268, 271, 276), (276, 271, 272, 277), (266, 280, 281, 278), (278, 281, 282, 279), (280, 274, 277, 281), (281, 277, 272, 282), (216, 219, 197, 192), (219, 220, 207, 197), (220, 227, 206, 207), (227, 217, 194, 206), (193, 201, 215, 212), (201, 202, 214, 215), (202, 208, 213, 214), (208, 194, 211, 213), (235, 237, 232, 218), (237, 238, 226, 232), (238, 239, 225, 226), (239, 236, 217, 225), (264, 267, 221, 216), (267, 268, 231, 221), (268, 275, 230, 231), (275, 265, 218, 230), (283, 285, 280, 266), (285, 286, 274, 280), (286, 287, 273, 274), (287, 284, 265, 273), (240, 243, 269, 264), (243, 244, 279, 269), (244, 251, 278, 279), (251, 241, 266, 278), (259, 261, 256, 242), (261, 262, 250, 256), (262, 263, 249, 250), (263, 260, 241, 249), (192, 195, 245, 240), (195, 196, 255, 245), (196, 203, 254, 255), (203, 193, 242, 254), (216, 192, 240, 264), (338, 355, 308, 289), (362, 379, 356, 337), (314, 331, 380, 361), (290, 307, 332, 313), (288, 291, 294, 293), (291, 292, 295, 294), (293, 294, 306, 303), (294, 295, 296, 306), (289, 297, 300, 299), (297, 298, 301, 300), (299, 300, 295, 292), (300, 301, 296, 295), (290, 302, 305, 304), (302, 303, 306, 305), (304, 305, 301, 298), (305, 306, 296, 301), (312, 315, 318, 317), (315, 316, 319, 318), (317, 318, 330, 327), (318, 319, 320, 330), (313, 321, 324, 323), (321, 322, 325, 324), (323, 324, 319, 316), (324, 325, 320, 319), (314, 326, 329, 328), (326, 327, 330, 329), (328, 329, 325, 322), (329, 330, 320, 325), (336, 339, 342, 341), (339, 340, 343, 342), (341, 342, 354, 351), (342, 343, 344, 354), (337, 345, 348, 347), (345, 346, 349, 348), (347, 348, 343, 340), (348, 349, 344, 343), (338, 350, 353, 352), (350, 351, 354, 353), (352, 353, 349, 346), (353, 354, 344, 349), (360, 363, 366, 365), (363, 364, 367, 366), (365, 366, 378, 375), (366, 367, 368, 378), (361, 369, 372, 371), (369, 370, 373, 372), (371, 372, 367, 364), (372, 373, 368, 367), (362, 374, 377, 376), (374, 375, 378, 377), (376, 377, 373, 370), (377, 378, 368, 373), (312, 288, 293, 315), (315, 293, 303, 316), (316, 303, 302, 323), (323, 302, 290, 313), (289, 308, 311, 297), (297, 311, 310, 298), (298, 310, 309, 304), (304, 309, 307, 290), (331, 314, 328, 333), (333, 328, 322, 334), (334, 322, 321, 335), (335, 321, 313, 332), (360, 312, 317, 363), (363, 317, 327, 364), (364, 327, 326, 371), (371, 326, 314, 361), (379, 362, 376, 381), (381, 376, 370, 382), (382, 370, 369, 383), (383, 369, 361, 380), (336, 360, 365, 339), (339, 365, 375, 340), (340, 375, 374, 347), (347, 374, 362, 337), (355, 338, 352, 357), (357, 352, 346, 358), (358, 346, 345, 359), (359, 345, 337, 356), (288, 336, 341, 291), (291, 341, 351, 292), (292, 351, 350, 299), (299, 350, 338, 289), (312, 360, 336, 288), (462, 480, 403, 385), (500, 518, 481, 461), (517, 441, 404, 479), (386, 405, 443, 423), (424, 442, 519, 499), (384, 387, 390, 389), (387, 388, 391, 390), (389, 390, 402, 399), (390, 391, 392, 402), (385, 393, 396, 395), (393, 394, 397, 396), (395, 396, 391, 388), (396, 397, 392, 391), (386, 398, 401, 400), (398, 399, 402, 401), (400, 401, 397, 394), (401, 402, 392, 397), (403, 406, 409, 408), (406, 407, 410, 409), (408, 409, 421, 418), (409, 410, 411, 421), (404, 412, 415, 414), (412, 413, 416, 415), (414, 415, 410, 407), (415, 416, 411, 410), (405, 417, 420, 419), (417, 418, 421, 420), (419, 420, 416, 413), (420, 421, 411, 416), (422, 425, 428, 427), (425, 426, 429, 428), (427, 428, 440, 437), (428, 429, 430, 440), (423, 431, 434, 433), (431, 432, 435, 434), (433, 434, 429, 426), (434, 435, 430, 429), (424, 436, 439, 438), (436, 437, 440, 439), (438, 439, 435, 432), (439, 440, 430, 435), (441, 444, 447, 446), (444, 445, 448, 447), (446, 447, 459, 456), (447, 448, 449, 459), (442, 450, 453, 452), (450, 451, 454, 453), (452, 453, 448, 445), (453, 454, 449, 448), (443, 455, 458, 457), (455, 456, 459, 458), (457, 458, 454, 451), (458, 459, 449, 454), (460, 463, 466, 465), (463, 464, 467, 466), (465, 466, 478, 475), (466, 467, 468, 478), (461, 469, 472, 471), (469, 470, 473, 472), (471, 472, 467, 464), (472, 473, 468, 467), (462, 474, 477, 476), (474, 475, 478, 477), (476, 477, 473, 470), (477, 478, 468, 473), (479, 482, 485, 484), (482, 483, 486, 485), (484, 485, 497, 494), (485, 486, 487, 497), (480, 488, 491, 490), (488, 489, 492, 491), (490, 491, 486, 483), (491, 492, 487, 486), (481, 493, 496, 495), (493, 494, 497, 496), (495, 496, 492, 489), (496, 497, 487, 492), (498, 501, 504, 503), (501, 502, 505, 504), (503, 504, 516, 513), (504, 505, 506, 516), (499, 507, 510, 509), (507, 508, 511, 510), (509, 510, 505, 502), (510, 511, 506, 505), (500, 512, 515, 514), (512, 513, 516, 515), (514, 515, 511, 508), (515, 516, 506, 511), (517, 520, 523, 522), (520, 521, 524, 523), (522, 523, 535, 532), (523, 524, 525, 535), (518, 526, 529, 528), (526, 527, 530, 529), (528, 529, 524, 521), (529, 530, 525, 524), (519, 531, 534, 533), (531, 532, 535, 534), (533, 534, 530, 527), (534, 535, 525, 530), (422, 384, 389, 425), (425, 389, 399, 426), (426, 399, 398, 433), (433, 398, 386, 423), (385, 403, 408, 393), (393, 408, 418, 394), (394, 418, 417, 400), (400, 417, 405, 386), (404, 441, 446, 412), (412, 446, 456, 413), (413, 456, 455, 419), (419, 455, 443, 405), (442, 424, 438, 450), (450, 438, 432, 451), (451, 432, 431, 457), (457, 431, 423, 443), (498, 422, 427, 501), (501, 427, 437, 502), (502, 437, 436, 509), (509, 436, 424, 499), (441, 517, 522, 444), (444, 522, 532, 445), (445, 532, 531, 452), (452, 531, 519, 442), (518, 500, 514, 526), (526, 514, 508, 527), (527, 508, 507, 533), (533, 507, 499, 519), (460, 498, 503, 463), (463, 503, 513, 464), (464, 513, 512, 471), (471, 512, 500, 461), (517, 479, 484, 520), (520, 484, 494, 521), (521, 494, 493, 528), (528, 493, 481, 518), (480, 462, 476, 488), (488, 476, 470, 489), (489, 470, 469, 495), (495, 469, 461, 481), (384, 460, 465, 387), (387, 465, 475, 388), (388, 475, 474, 395), (395, 474, 462, 385), (479, 404, 414, 482), (482, 414, 407, 483), (483, 407, 406, 490), (490, 406, 403, 480), (422, 498, 460, 384), (545, 562, 592, 573), (574, 591, 537, 568), (538, 536, 563, 544), (543, 546, 549, 548), (546, 547, 550, 549), (548, 549, 561, 558), (549, 550, 551, 561), (544, 552, 555, 554), (552, 553, 556, 555), (554, 555, 550, 547), (555, 556, 551, 550), (545, 557, 560, 559), (557, 558, 561, 560), (559, 560, 556, 553), (560, 561, 551, 556), (572, 575, 578, 577), (575, 576, 579, 578), (577, 578, 590, 587), (578, 579, 580, 590), (573, 581, 584, 583), (581, 582, 585, 584), (583, 584, 579, 576), (584, 585, 580, 579), (574, 586, 589, 588), (586, 587, 590, 589), (588, 589, 585, 582), (589, 590, 580, 585), (543, 539, 542, 546), (546, 542, 541, 547), (547, 541, 540, 554), (554, 540, 538, 544), (562, 545, 559, 564), (564, 559, 553, 565), (565, 553, 552, 566), (566, 552, 544, 563), (572, 543, 548, 575), (575, 548, 558, 576), (576, 558, 557, 583), (583, 557, 545, 573), (591, 574, 588, 593), (593, 588, 582, 594), (594, 582, 581, 595), (595, 581, 573, 592), (567, 572, 577, 569), (569, 577, 587, 570), (570, 587, 586, 571), (571, 586, 574, 568), (543, 572, 567, 539), (605, 633, 652, 622), (634, 628, 597, 651), (598, 604, 623, 596), (603, 608, 609, 606), (606, 609, 610, 607), (608, 618, 621, 609), (609, 621, 611, 610), (604, 614, 615, 612), (612, 615, 616, 613), (614, 607, 610, 615), (615, 610, 611, 616), (605, 619, 620, 617), (617, 620, 621, 618), (619, 613, 616, 620), (620, 616, 611, 621), (632, 637, 638, 635), (635, 638, 639, 636), (637, 647, 650, 638), (638, 650, 640, 639), (633, 643, 644, 641), (641, 644, 645, 642), (643, 636, 639, 644), (644, 639, 640, 645), (634, 648, 649, 646), (646, 649, 650, 647), (648, 642, 645, 649), (649, 645, 640, 650), (603, 606, 602, 599), (606, 607, 601, 602), (607, 614, 600, 601), (614, 604, 598, 600), (622, 624, 619, 605), (624, 625, 613, 619), (625, 626, 612, 613), (626, 623, 604, 612), (632, 635, 608, 603), (635, 636, 618, 608), (636, 643, 617, 618), (643, 633, 605, 617), (651, 653, 648, 634), (653, 654, 642, 648), (654, 655, 641, 642), (655, 652, 633, 641), (627, 629, 637, 632), (629, 630, 647, 637), (630, 631, 646, 647), (631, 628, 634, 646), (603, 599, 627, 632), (663, 730, 760, 686), (687, 759, 705, 681), (656, 704, 731, 662), (661, 664, 667, 666), (664, 665, 668, 667), (666, 667, 679, 676), (667, 668, 669, 679), (662, 670, 673, 672), (670, 671, 674, 673), (672, 673, 668, 665), (673, 674, 669, 668), (663, 675, 678, 677), (675, 676, 679, 678), (677, 678, 674, 671), (678, 679, 669, 674), (685, 688, 691, 690), (688, 689, 692, 691), (690, 691, 703, 700), (691, 692, 693, 703), (686, 694, 697, 696), (694, 695, 698, 697), (696, 697, 692, 689), (697, 698, 693, 692), (687, 699, 702, 701), (699, 700, 703, 702), (701, 702, 698, 695), (702, 703, 693, 698), (661, 657, 660, 664), (664, 660, 659, 665), (665, 659, 658, 672), (672, 658, 656, 662), (730, 663, 677, 732), (732, 677, 671, 733), (733, 671, 670, 734), (734, 670, 662, 731), (685, 661, 666, 688), (688, 666, 676, 689), (689, 676, 675, 696), (696, 675, 663, 686), (759, 687, 701, 761), (761, 701, 695, 762), (762, 695, 694, 763), (763, 694, 686, 760), (680, 685, 690, 682), (682, 690, 700, 683), (683, 700, 699, 684), (684, 699, 687, 681), (661, 685, 680, 657), (713, 741, 760, 730), (742, 736, 705, 759), (706, 712, 731, 704), (711, 716, 717, 714), (714, 717, 718, 715), (716, 726, 729, 717), (717, 729, 719, 718), (712, 722, 723, 720), (720, 723, 724, 721), (722, 715, 718, 723), (723, 718, 719, 724), (713, 727, 728, 725), (725, 728, 729, 726), (727, 721, 724, 728), (728, 724, 719, 729), (740, 745, 746, 743), (743, 746, 747, 744), (745, 755, 758, 746), (746, 758, 748, 747), (741, 751, 752, 749), (749, 752, 753, 750), (751, 744, 747, 752), (752, 747, 748, 753), (742, 756, 757, 754), (754, 757, 758, 755), (756, 750, 753, 757), (757, 753, 748, 758), (711, 714, 710, 707), (714, 715, 709, 710), (715, 722, 708, 709), (722, 712, 706, 708), (730, 732, 727, 713), (732, 733, 721, 727), (733, 734, 720, 721), (734, 731, 712, 720), (740, 743, 716, 711), (743, 744, 726, 716), (744, 751, 725, 726), (751, 741, 713, 725), (759, 761, 756, 742), (761, 762, 750, 756), (762, 763, 749, 750), (763, 760, 741, 749), (735, 737, 745, 740), (737, 738, 755, 745), (738, 739, 754, 755), (739, 736, 742, 754), (711, 707, 735, 740), (771, 794, 868, 838), (795, 789, 813, 867), (764, 770, 839, 812), (769, 774, 775, 772), (772, 775, 776, 773), (774, 784, 787, 775), (775, 787, 777, 776), (770, 780, 781, 778), (778, 781, 782, 779), (780, 773, 776, 781), (781, 776, 777, 782), (771, 785, 786, 783), (783, 786, 787, 784), (785, 779, 782, 786), (786, 782, 777, 787), (793, 798, 799, 796), (796, 799, 800, 797), (798, 808, 811, 799), (799, 811, 801, 800), (794, 804, 805, 802), (802, 805, 806, 803), (804, 797, 800, 805), (805, 800, 801, 806), (795, 809, 810, 807), (807, 810, 811, 808), (809, 803, 806, 810), (810, 806, 801, 811), (769, 772, 768, 765), (772, 773, 767, 768), (773, 780, 766, 767), (780, 770, 764, 766), (838, 840, 785, 771), (840, 841, 779, 785), (841, 842, 778, 779), (842, 839, 770, 778), (793, 796, 774, 769), (796, 797, 784, 774), (797, 804, 783, 784), (804, 794, 771, 783), (867, 869, 809, 795), (869, 870, 803, 809), (870, 871, 802, 803), (871, 868, 794, 802), (788, 790, 798, 793), (790, 791, 808, 798), (791, 792, 807, 808), (792, 789, 795, 807), (769, 765, 788, 793), (821, 838, 868, 849), (850, 867, 813, 844), (814, 812, 839, 820), (819, 822, 825, 824), (822, 823, 826, 825), (824, 825, 837, 834), (825, 826, 827, 837), (820, 828, 831, 830), (828, 829, 832, 831), (830, 831, 826, 823), (831, 832, 827, 826), (821, 833, 836, 835), (833, 834, 837, 836), (835, 836, 832, 829), (836, 837, 827, 832), (848, 851, 854, 853), (851, 852, 855, 854), (853, 854, 866, 863), (854, 855, 856, 866), (849, 857, 860, 859), (857, 858, 861, 860), (859, 860, 855, 852), (860, 861, 856, 855), (850, 862, 865, 864), (862, 863, 866, 865), (864, 865, 861, 858), (865, 866, 856, 861), (819, 815, 818, 822), (822, 818, 817, 823), (823, 817, 816, 830), (830, 816, 814, 820), (838, 821, 835, 840), (840, 835, 829, 841), (841, 829, 828, 842), (842, 828, 820, 839), (848, 819, 824, 851), (851, 824, 834, 852), (852, 834, 833, 859), (859, 833, 821, 849), (867, 850, 864, 869), (869, 864, 858, 870), (870, 858, 857, 871), (871, 857, 849, 868), (843, 848, 853, 845), (845, 853, 863, 846), (846, 863, 862, 847), (847, 862, 850, 844), (819, 848, 843, 815)])
_uv = me_cube_003.uv_layers.new(name='UVMap')
_uv.uv.foreach_set('vector', [0.3758, 0.7601, 0.625, 0.7601, 0.625, 0.9899, 0.3758, 0.9899, 0.3758, 0.5101, 0.625, 0.5101, 0.625, 0.7399, 0.3758, 0.7399, 0.3758, 0.2601, 0.625, 0.2601, 0.625, 0.4899, 0.3758, 0.4899, 0.3758, 0.01011, 0.625, 0.01011, 0.625, 0.2399, 0.3758, 0.2399, 0.1351, 0.7399, 0.1351, 0.7438, 0.1311, 0.7439, 0.1312, 0.7399, 0.1351, 0.7438, 0.1351, 0.75, 0.1313, 0.75, 0.1311, 0.7439, 0.1312, 0.7399, 0.1311, 0.7439, 0.125, 0.7437, 0.125, 0.7399, 0.1311, 0.7439, 0.1313, 0.75, 0.1293, 0.75, 0.125, 0.7437, 0.3758, 0.9899, 0.3758, 0.9938, 0.3755, 0.9939, 0.3755, 0.9899, 0.3758, 0.9938, 0.3758, 1.0, 0.3755, 1.0, 0.3755, 0.9939, 0.3755, 0.9899, 0.3755, 0.9939, 0.375, 0.9937, 0.375, 0.9899, 0.3755, 0.9939, 0.3755, 1.0, 0.3753, 1.0, 0.375, 0.9937, 0.3758, 0.01011, 0.3755, 0.01011, 0.3755, 0.006142, 0.3758, 0.006239, 0.3755, 0.01011, 0.375, 0.01011, 0.375, 0.006344, 0.3755, 0.006142, 0.3758, 0.006239, 0.3755, 0.006142, 0.3755, 0.0, 0.3758, 0.0, 0.3755, 0.006142, 0.375, 0.006344, 0.375, 0.004272, 0.3755, 0.0, 0.1351, 0.5101, 0.1312, 0.5101, 0.1311, 0.5061, 0.1351, 0.5062, 0.1312, 0.5101, 0.125, 0.5101, 0.125, 0.5063, 0.1311, 0.5061, 0.1351, 0.5062, 0.1311, 0.5061, 0.1313, 0.5, 0.1351, 0.5, 0.1311, 0.5061, 0.125, 0.5063, 0.125, 0.5043, 0.1313, 0.5, 0.3758, 0.2399, 0.3758, 0.2438, 0.3755, 0.2439, 0.3755, 0.2399, 0.3758, 0.2438, 0.3758, 0.25, 0.3755, 0.25, 0.3755, 0.2439, 0.3755, 0.2399, 0.3755, 0.2439, 0.375, 0.2437, 0.375, 0.2399, 0.3755, 0.2439, 0.3755, 0.25, 0.3753, 0.25, 0.375, 0.2437, 0.3758, 0.2601, 0.3755, 0.2601, 0.3755, 0.2561, 0.3758, 0.2562, 0.3755, 0.2601, 0.375, 0.2601, 0.375, 0.2563, 0.3755, 0.2561, 0.3758, 0.2562, 0.3755, 0.2561, 0.3755, 0.25, 0.3758, 0.25, 0.3755, 0.2561, 0.375, 0.2563, 0.375, 0.2543, 0.3755, 0.25, 0.3649, 0.7399, 0.3688, 0.7399, 0.3689, 0.7439, 0.3649, 0.7438, 0.3688, 0.7399, 0.375, 0.7399, 0.375, 0.7437, 0.3689, 0.7439, 0.3649, 0.7438, 0.3689, 0.7439, 0.3687, 0.75, 0.3649, 0.75, 0.3689, 0.7439, 0.375, 0.7437, 0.3751, 0.75, 0.3687, 0.75, 0.3758, 0.7399, 0.3758, 0.7438, 0.3755, 0.7439, 0.3755, 0.7399, 0.3758, 0.7438, 0.3758, 0.75, 0.3755, 0.75, 0.3755, 0.7439, 0.3755, 0.7399, 0.3755, 0.7439, 0.375, 0.7437, 0.375, 0.7399, 0.3755, 0.7439, 0.3755, 0.75, 0.3751, 0.75, 0.375, 0.7437, 0.3758, 0.7601, 0.3755, 0.7601, 0.3755, 0.7561, 0.3758, 0.7562, 0.3755, 0.7601, 0.375, 0.7601, 0.375, 0.7563, 0.3755, 0.7561, 0.3758, 0.7562, 0.3755, 0.7561, 0.3755, 0.75, 0.3758, 0.75, 0.3755, 0.7561, 0.375, 0.7563, 0.3751, 0.75, 0.3755, 0.75, 0.3649, 0.5101, 0.3649, 0.5062, 0.3689, 0.5061, 0.3688, 0.5101, 0.3649, 0.5062, 0.3649, 0.5, 0.3687, 0.5, 0.3689, 0.5061, 0.3688, 0.5101, 0.3689, 0.5061, 0.375, 0.5063, 0.375, 0.5101, 0.3689, 0.5061, 0.3687, 0.5, 0.3737, 0.5014, 0.375, 0.5063, 0.3758, 0.4899, 0.3758, 0.4938, 0.3755, 0.4939, 0.3755, 0.4899, 0.3758, 0.4938, 0.3758, 0.5, 0.3755, 0.5, 0.3755, 0.4939, 0.3755, 0.4899, 0.3755, 0.4939, 0.375, 0.4937, 0.375, 0.4899, 0.3755, 0.4939, 0.3755, 0.5, 0.3737, 0.5014, 0.375, 0.4937, 0.3758, 0.5101, 0.3755, 0.5101, 0.3755, 0.5061, 0.3758, 0.5062, 0.3755, 0.5101, 0.375, 0.5101, 0.375, 0.5063, 0.3755, 0.5061, 0.3758, 0.5062, 0.3755, 0.5061, 0.3755, 0.5, 0.3758, 0.5, 0.3755, 0.5061, 0.375, 0.5063, 0.3737, 0.5014, 0.3755, 0.5, 0.1351, 0.5101, 0.1351, 0.7399, 0.1312, 0.7399, 0.1312, 0.5101, 0.1312, 0.5101, 0.1312, 0.7399, 0.125, 0.7399, 0.125, 0.5101, 0.375, 0.2399, 0.375, 0.01011, 0.3755, 0.01011, 0.3755, 0.2399, 0.3755, 0.2399, 0.3755, 0.01011, 0.3758, 0.01011, 0.3758, 0.2399, 0.3758, 0.9899, 0.625, 0.9899, 0.625, 0.9938, 0.3758, 0.9938, 0.3758, 0.9938, 0.625, 0.9938, 0.625, 1.0, 0.3758, 1.0, 0.3758, 0.0, 0.625, 0.0, 0.625, 0.006239, 0.3758, 0.006239, 0.3758, 0.006239, 0.625, 0.006239, 0.625, 0.01011, 0.3758, 0.01011, 0.625, 0.2601, 0.3758, 0.2601, 0.3758, 0.2562, 0.625, 0.2562, 0.625, 0.2562, 0.3758, 0.2562, 0.3758, 0.25, 0.625, 0.25, 0.625, 0.25, 0.3758, 0.25, 0.3758, 0.2438, 0.625, 0.2438, 0.625, 0.2438, 0.3758, 0.2438, 0.3758, 0.2399, 0.625, 0.2399, 0.3649, 0.5101, 0.1351, 0.5101, 0.1351, 0.5062, 0.3649, 0.5062, 0.3649, 0.5062, 0.1351, 0.5062, 0.1351, 0.5, 0.3649, 0.5, 0.375, 0.4899, 0.375, 0.2601, 0.3755, 0.2601, 0.3755, 0.4899, 0.3755, 0.4899, 0.3755, 0.2601, 0.3758, 0.2601, 0.3758, 0.4899, 0.625, 0.5101, 0.3758, 0.5101, 0.3758, 0.5062, 0.625, 0.5062, 0.625, 0.5062, 0.3758, 0.5062, 0.3758, 0.5, 0.625, 0.5, 0.625, 0.5, 0.3758, 0.5, 0.3758, 0.4938, 0.625, 0.4938, 0.625, 0.4938, 0.3758, 0.4938, 0.3758, 0.4899, 0.625, 0.4899, 0.3649, 0.7399, 0.3649, 0.5101, 0.3688, 0.5101, 0.3688, 0.7399, 0.3688, 0.7399, 0.3688, 0.5101, 0.375, 0.5101, 0.375, 0.7399, 0.375, 0.7399, 0.375, 0.5101, 0.3755, 0.5101, 0.3755, 0.7399, 0.3755, 0.7399, 0.3755, 0.5101, 0.3758, 0.5101, 0.3758, 0.7399, 0.625, 0.7601, 0.3758, 0.7601, 0.3758, 0.7562, 0.625, 0.7562, 0.625, 0.7562, 0.3758, 0.7562, 0.3758, 0.75, 0.625, 0.75, 0.625, 0.75, 0.3758, 0.75, 0.3758, 0.7438, 0.625, 0.7438, 0.625, 0.7438, 0.3758, 0.7438, 0.3758, 0.7399, 0.625, 0.7399, 0.1351, 0.7399, 0.3649, 0.7399, 0.3649, 0.7438, 0.1351, 0.7438, 0.1351, 0.7438, 0.3649, 0.7438, 0.3649, 0.75, 0.1351, 0.75, 0.375, 0.9899, 0.375, 0.7601, 0.3755, 0.7601, 0.3755, 0.9899, 0.3755, 0.9899, 0.3755, 0.7601, 0.3758, 0.7601, 0.3758, 0.9899, 0.1351, 0.5101, 0.3649, 0.5101, 0.3649, 0.7399, 0.1351, 0.7399, 0.6242, 0.7601, 0.6242, 0.9899, 0.375, 0.9899, 0.375, 0.7601, 0.6242, 0.5101, 0.6242, 0.7399, 0.375, 0.7399, 0.375, 0.5101, 0.6242, 0.2601, 0.6242, 0.4899, 0.375, 0.4899, 0.375, 0.2601, 0.6242, 0.01011, 0.6242, 0.2399, 0.375, 0.2399, 0.375, 0.01011, 0.8649, 0.7399, 0.8688, 0.7399, 0.8689, 0.7439, 0.8649, 0.7438, 0.8649, 0.7438, 0.8689, 0.7439, 0.8687, 0.75, 0.8649, 0.75, 0.8688, 0.7399, 0.875, 0.7399, 0.875, 0.7437, 0.8689, 0.7439, 0.8689, 0.7439, 0.875, 0.7437, 0.8707, 0.75, 0.8687, 0.75, 0.6242, 0.9899, 0.6245, 0.9899, 0.6245, 0.9939, 0.6242, 0.9938, 0.6242, 0.9938, 0.6245, 0.9939, 0.6245, 1.0, 0.6242, 1.0, 0.6245, 0.9899, 0.625, 0.9899, 0.625, 0.9937, 0.6245, 0.9939, 0.6245, 0.9939, 0.625, 0.9937, 0.6247, 1.0, 0.6245, 1.0, 0.6242, 0.01011, 0.6242, 0.006239, 0.6245, 0.006142, 0.6245, 0.01011, 0.6245, 0.01011, 0.6245, 0.006142, 0.625, 0.006344, 0.625, 0.01011, 0.6242, 0.006239, 0.6242, 0.0, 0.6245, 0.0, 0.6245, 0.006142, 0.6245, 0.006142, 0.6245, 0.0, 0.625, 0.004272, 0.625, 0.006344, 0.8649, 0.5101, 0.8649, 0.5062, 0.8689, 0.5061, 0.8688, 0.5101, 0.8688, 0.5101, 0.8689, 0.5061, 0.875, 0.5063, 0.875, 0.5101, 0.8649, 0.5062, 0.8649, 0.5, 0.8687, 0.5, 0.8689, 0.5061, 0.8689, 0.5061, 0.8687, 0.5, 0.875, 0.5043, 0.875, 0.5063, 0.6242, 0.2399, 0.6245, 0.2399, 0.6245, 0.2439, 0.6242, 0.2438, 0.6242, 0.2438, 0.6245, 0.2439, 0.6245, 0.25, 0.6242, 0.25, 0.6245, 0.2399, 0.625, 0.2399, 0.625, 0.2437, 0.6245, 0.2439, 0.6245, 0.2439, 0.625, 0.2437, 0.6247, 0.25, 0.6245, 0.25, 0.6242, 0.2601, 0.6242, 0.2562, 0.6245, 0.2561, 0.6245, 0.2601, 0.6245, 0.2601, 0.6245, 0.2561, 0.625, 0.2563, 0.625, 0.2601, 0.6242, 0.2562, 0.6242, 0.25, 0.6245, 0.25, 0.6245, 0.2561, 0.6245, 0.2561, 0.6245, 0.25, 0.625, 0.2543, 0.625, 0.2563, 0.6351, 0.7399, 0.6351, 0.7438, 0.6311, 0.7439, 0.6312, 0.7399, 0.6312, 0.7399, 0.6311, 0.7439, 0.625, 0.7437, 0.625, 0.7399, 0.6351, 0.7438, 0.6351, 0.75, 0.6313, 0.75, 0.6311, 0.7439, 0.6311, 0.7439, 0.6313, 0.75, 0.6249, 0.75, 0.625, 0.7437, 0.6242, 0.7399, 0.6245, 0.7399, 0.6245, 0.7439, 0.6242, 0.7438, 0.6242, 0.7438, 0.6245, 0.7439, 0.6245, 0.75, 0.6242, 0.75, 0.6245, 0.7399, 0.625, 0.7399, 0.625, 0.7437, 0.6245, 0.7439, 0.6245, 0.7439, 0.625, 0.7437, 0.6249, 0.75, 0.6245, 0.75, 0.6242, 0.7601, 0.6242, 0.7562, 0.6245, 0.7561, 0.6245, 0.7601, 0.6245, 0.7601, 0.6245, 0.7561, 0.625, 0.7563, 0.625, 0.7601, 0.6242, 0.7562, 0.6242, 0.75, 0.6245, 0.75, 0.6245, 0.7561, 0.6245, 0.7561, 0.6245, 0.75, 0.6249, 0.75, 0.625, 0.7563, 0.6351, 0.5101, 0.6312, 0.5101, 0.6311, 0.5061, 0.6351, 0.5062, 0.6351, 0.5062, 0.6311, 0.5061, 0.6313, 0.5, 0.6351, 0.5, 0.6312, 0.5101, 0.625, 0.5101, 0.625, 0.5063, 0.6311, 0.5061, 0.6311, 0.5061, 0.625, 0.5063, 0.6263, 0.5014, 0.6313, 0.5, 0.6242, 0.4899, 0.6245, 0.4899, 0.6245, 0.4939, 0.6242, 0.4938, 0.6242, 0.4938, 0.6245, 0.4939, 0.6245, 0.5, 0.6242, 0.5, 0.6245, 0.4899, 0.625, 0.4899, 0.625, 0.4937, 0.6245, 0.4939, 0.6245, 0.4939, 0.625, 0.4937, 0.6263, 0.5014, 0.6245, 0.5, 0.6242, 0.5101, 0.6242, 0.5062, 0.6245, 0.5061, 0.6245, 0.5101, 0.6245, 0.5101, 0.6245, 0.5061, 0.625, 0.5063, 0.625, 0.5101, 0.6242, 0.5062, 0.6242, 0.5, 0.6245, 0.5, 0.6245, 0.5061, 0.6245, 0.5061, 0.6245, 0.5, 0.6263, 0.5014, 0.625, 0.5063, 0.8649, 0.5101, 0.8688, 0.5101, 0.8688, 0.7399, 0.8649, 0.7399, 0.8688, 0.5101, 0.875, 0.5101, 0.875, 0.7399, 0.8688, 0.7399, 0.625, 0.2399, 0.6245, 0.2399, 0.6245, 0.01011, 0.625, 0.01011, 0.6245, 0.2399, 0.6242, 0.2399, 0.6242, 0.01011, 0.6245, 0.01011, 0.6242, 0.9899, 0.6242, 0.9938, 0.375, 0.9938, 0.375, 0.9899, 0.6242, 0.9938, 0.6242, 1.0, 0.375, 1.0, 0.375, 0.9938, 0.6242, 0.0, 0.6242, 0.006239, 0.375, 0.006239, 0.375, 0.0, 0.6242, 0.006239, 0.6242, 0.01011, 0.375, 0.01011, 0.375, 0.006239, 0.375, 0.2601, 0.375, 0.2562, 0.6242, 0.2562, 0.6242, 0.2601, 0.375, 0.2562, 0.375, 0.25, 0.6242, 0.25, 0.6242, 0.2562, 0.375, 0.25, 0.375, 0.2438, 0.6242, 0.2438, 0.6242, 0.25, 0.375, 0.2438, 0.375, 0.2399, 0.6242, 0.2399, 0.6242, 0.2438, 0.6351, 0.5101, 0.6351, 0.5062, 0.8649, 0.5062, 0.8649, 0.5101, 0.6351, 0.5062, 0.6351, 0.5, 0.8649, 0.5, 0.8649, 0.5062, 0.625, 0.4899, 0.6245, 0.4899, 0.6245, 0.2601, 0.625, 0.2601, 0.6245, 0.4899, 0.6242, 0.4899, 0.6242, 0.2601, 0.6245, 0.2601, 0.375, 0.5101, 0.375, 0.5062, 0.6242, 0.5062, 0.6242, 0.5101, 0.375, 0.5062, 0.375, 0.5, 0.6242, 0.5, 0.6242, 0.5062, 0.375, 0.5, 0.375, 0.4938, 0.6242, 0.4938, 0.6242, 0.5, 0.375, 0.4938, 0.375, 0.4899, 0.6242, 0.4899, 0.6242, 0.4938, 0.6351, 0.7399, 0.6312, 0.7399, 0.6312, 0.5101, 0.6351, 0.5101, 0.6312, 0.7399, 0.625, 0.7399, 0.625, 0.5101, 0.6312, 0.5101, 0.625, 0.7399, 0.6245, 0.7399, 0.6245, 0.5101, 0.625, 0.5101, 0.6245, 0.7399, 0.6242, 0.7399, 0.6242, 0.5101, 0.6245, 0.5101, 0.375, 0.7601, 0.375, 0.7562, 0.6242, 0.7562, 0.6242, 0.7601, 0.375, 0.7562, 0.375, 0.75, 0.6242, 0.75, 0.6242, 0.7562, 0.375, 0.75, 0.375, 0.7438, 0.6242, 0.7438, 0.6242, 0.75, 0.375, 0.7438, 0.375, 0.7399, 0.6242, 0.7399, 0.6242, 0.7438, 0.8649, 0.7399, 0.8649, 0.7438, 0.6351, 0.7438, 0.6351, 0.7399, 0.8649, 0.7438, 0.8649, 0.75, 0.6351, 0.75, 0.6351, 0.7438, 0.625, 0.9899, 0.6245, 0.9899, 0.6245, 0.7601, 0.625, 0.7601, 0.6245, 0.9899, 0.6242, 0.9899, 0.6242, 0.7601, 0.6245, 0.7601, 0.8649, 0.5101, 0.8649, 0.7399, 0.6351, 0.7399, 0.6351, 0.5101, 0.6242, 0.7601, 0.6242, 0.9899, 0.375, 0.9899, 0.375, 0.7601, 0.6242, 0.5101, 0.6242, 0.7399, 0.375, 0.7399, 0.375, 0.5101, 0.6242, 0.2601, 0.6242, 0.4899, 0.375, 0.4899, 0.375, 0.2601, 0.6242, 0.01011, 0.6242, 0.2399, 0.375, 0.2399, 0.375, 0.01011, 0.8649, 0.7399, 0.8688, 0.7399, 0.8689, 0.7439, 0.8649, 0.7438, 0.8649, 0.7438, 0.8689, 0.7439, 0.8687, 0.75, 0.8649, 0.75, 0.8688, 0.7399, 0.875, 0.7399, 0.875, 0.7437, 0.8689, 0.7439, 0.8689, 0.7439, 0.875, 0.7437, 0.8707, 0.75, 0.8687, 0.75, 0.6242, 0.9899, 0.6245, 0.9899, 0.6245, 0.9939, 0.6242, 0.9938, 0.6242, 0.9938, 0.6245, 0.9939, 0.6245, 1.0, 0.6242, 1.0, 0.6245, 0.9899, 0.625, 0.9899, 0.625, 0.9937, 0.6245, 0.9939, 0.6245, 0.9939, 0.625, 0.9937, 0.6247, 1.0, 0.6245, 1.0, 0.6242, 0.01011, 0.6242, 0.006239, 0.6245, 0.006142, 0.6245, 0.01011, 0.6245, 0.01011, 0.6245, 0.006142, 0.625, 0.006344, 0.625, 0.01011, 0.6242, 0.006239, 0.6242, 0.0, 0.6245, 0.0, 0.6245, 0.006142, 0.6245, 0.006142, 0.6245, 0.0, 0.625, 0.004272, 0.625, 0.006344, 0.8649, 0.5101, 0.8649, 0.5062, 0.8689, 0.5061, 0.8688, 0.5101, 0.8688, 0.5101, 0.8689, 0.5061, 0.875, 0.5063, 0.875, 0.5101, 0.8649, 0.5062, 0.8649, 0.5, 0.8687, 0.5, 0.8689, 0.5061, 0.8689, 0.5061, 0.8687, 0.5, 0.875, 0.5043, 0.875, 0.5063, 0.6242, 0.2399, 0.6245, 0.2399, 0.6245, 0.2439, 0.6242, 0.2438, 0.6242, 0.2438, 0.6245, 0.2439, 0.6245, 0.25, 0.6242, 0.25, 0.6245, 0.2399, 0.625, 0.2399, 0.625, 0.2437, 0.6245, 0.2439, 0.6245, 0.2439, 0.625, 0.2437, 0.6247, 0.25, 0.6245, 0.25, 0.6242, 0.2601, 0.6242, 0.2562, 0.6245, 0.2561, 0.6245, 0.2601, 0.6245, 0.2601, 0.6245, 0.2561, 0.625, 0.2563, 0.625, 0.2601, 0.6242, 0.2562, 0.6242, 0.25, 0.6245, 0.25, 0.6245, 0.2561, 0.6245, 0.2561, 0.6245, 0.25, 0.625, 0.2543, 0.625, 0.2563, 0.6351, 0.7399, 0.6351, 0.7438, 0.6311, 0.7439, 0.6312, 0.7399, 0.6312, 0.7399, 0.6311, 0.7439, 0.625, 0.7437, 0.625, 0.7399, 0.6351, 0.7438, 0.6351, 0.75, 0.6313, 0.75, 0.6311, 0.7439, 0.6311, 0.7439, 0.6313, 0.75, 0.6249, 0.75, 0.625, 0.7437, 0.6242, 0.7399, 0.6245, 0.7399, 0.6245, 0.7439, 0.6242, 0.7438, 0.6242, 0.7438, 0.6245, 0.7439, 0.6245, 0.75, 0.6242, 0.75, 0.6245, 0.7399, 0.625, 0.7399, 0.625, 0.7437, 0.6245, 0.7439, 0.6245, 0.7439, 0.625, 0.7437, 0.6249, 0.75, 0.6245, 0.75, 0.6242, 0.7601, 0.6242, 0.7562, 0.6245, 0.7561, 0.6245, 0.7601, 0.6245, 0.7601, 0.6245, 0.7561, 0.625, 0.7563, 0.625, 0.7601, 0.6242, 0.7562, 0.6242, 0.75, 0.6245, 0.75, 0.6245, 0.7561, 0.6245, 0.7561, 0.6245, 0.75, 0.6249, 0.75, 0.625, 0.7563, 0.6351, 0.5101, 0.6312, 0.5101, 0.6311, 0.5061, 0.6351, 0.5062, 0.6351, 0.5062, 0.6311, 0.5061, 0.6313, 0.5, 0.6351, 0.5, 0.6312, 0.5101, 0.625, 0.5101, 0.625, 0.5063, 0.6311, 0.5061, 0.6311, 0.5061, 0.625, 0.5063, 0.6263, 0.5014, 0.6313, 0.5, 0.6242, 0.4899, 0.6245, 0.4899, 0.6245, 0.4939, 0.6242, 0.4938, 0.6242, 0.4938, 0.6245, 0.4939, 0.6245, 0.5, 0.6242, 0.5, 0.6245, 0.4899, 0.625, 0.4899, 0.625, 0.4937, 0.6245, 0.4939, 0.6245, 0.4939, 0.625, 0.4937, 0.6263, 0.5014, 0.6245, 0.5, 0.6242, 0.5101, 0.6242, 0.5062, 0.6245, 0.5061, 0.6245, 0.5101, 0.6245, 0.5101, 0.6245, 0.5061, 0.625, 0.5063, 0.625, 0.5101, 0.6242, 0.5062, 0.6242, 0.5, 0.6245, 0.5, 0.6245, 0.5061, 0.6245, 0.5061, 0.6245, 0.5, 0.6263, 0.5014, 0.625, 0.5063, 0.8649, 0.5101, 0.8688, 0.5101, 0.8688, 0.7399, 0.8649, 0.7399, 0.8688, 0.5101, 0.875, 0.5101, 0.875, 0.7399, 0.8688, 0.7399, 0.625, 0.2399, 0.6245, 0.2399, 0.6245, 0.01011, 0.625, 0.01011, 0.6245, 0.2399, 0.6242, 0.2399, 0.6242, 0.01011, 0.6245, 0.01011, 0.6242, 0.9899, 0.6242, 0.9938, 0.375, 0.9938, 0.375, 0.9899, 0.6242, 0.9938, 0.6242, 1.0, 0.375, 1.0, 0.375, 0.9938, 0.6242, 0.0, 0.6242, 0.006239, 0.375, 0.006239, 0.375, 0.0, 0.6242, 0.006239, 0.6242, 0.01011, 0.375, 0.01011, 0.375, 0.006239, 0.375, 0.2601, 0.375, 0.2562, 0.6242, 0.2562, 0.6242, 0.2601, 0.375, 0.2562, 0.375, 0.25, 0.6242, 0.25, 0.6242, 0.2562, 0.375, 0.25, 0.375, 0.2438, 0.6242, 0.2438, 0.6242, 0.25, 0.375, 0.2438, 0.375, 0.2399, 0.6242, 0.2399, 0.6242, 0.2438, 0.6351, 0.5101, 0.6351, 0.5062, 0.8649, 0.5062, 0.8649, 0.5101, 0.6351, 0.5062, 0.6351, 0.5, 0.8649, 0.5, 0.8649, 0.5062, 0.625, 0.4899, 0.6245, 0.4899, 0.6245, 0.2601, 0.625, 0.2601, 0.6245, 0.4899, 0.6242, 0.4899, 0.6242, 0.2601, 0.6245, 0.2601, 0.375, 0.5101, 0.375, 0.5062, 0.6242, 0.5062, 0.6242, 0.5101, 0.375, 0.5062, 0.375, 0.5, 0.6242, 0.5, 0.6242, 0.5062, 0.375, 0.5, 0.375, 0.4938, 0.6242, 0.4938, 0.6242, 0.5, 0.375, 0.4938, 0.375, 0.4899, 0.6242, 0.4899, 0.6242, 0.4938, 0.6351, 0.7399, 0.6312, 0.7399, 0.6312, 0.5101, 0.6351, 0.5101, 0.6312, 0.7399, 0.625, 0.7399, 0.625, 0.5101, 0.6312, 0.5101, 0.625, 0.7399, 0.6245, 0.7399, 0.6245, 0.5101, 0.625, 0.5101, 0.6245, 0.7399, 0.6242, 0.7399, 0.6242, 0.5101, 0.6245, 0.5101, 0.375, 0.7601, 0.375, 0.7562, 0.6242, 0.7562, 0.6242, 0.7601, 0.375, 0.7562, 0.375, 0.75, 0.6242, 0.75, 0.6242, 0.7562, 0.375, 0.75, 0.375, 0.7438, 0.6242, 0.7438, 0.6242, 0.75, 0.375, 0.7438, 0.375, 0.7399, 0.6242, 0.7399, 0.6242, 0.7438, 0.8649, 0.7399, 0.8649, 0.7438, 0.6351, 0.7438, 0.6351, 0.7399, 0.8649, 0.7438, 0.8649, 0.75, 0.6351, 0.75, 0.6351, 0.7438, 0.625, 0.9899, 0.6245, 0.9899, 0.6245, 0.7601, 0.625, 0.7601, 0.6245, 0.9899, 0.6242, 0.9899, 0.6242, 0.7601, 0.6245, 0.7601, 0.8649, 0.5101, 0.8649, 0.7399, 0.6351, 0.7399, 0.6351, 0.5101, 0.3758, 0.7601, 0.625, 0.7601, 0.625, 0.9899, 0.3758, 0.9899, 0.3758, 0.5101, 0.625, 0.5101, 0.625, 0.7399, 0.3758, 0.7399, 0.3758, 0.2601, 0.625, 0.2601, 0.625, 0.4899, 0.3758, 0.4899, 0.3758, 0.01011, 0.625, 0.01011, 0.625, 0.2399, 0.3758, 0.2399, 0.1351, 0.7399, 0.1351, 0.7438, 0.1311, 0.7439, 0.1312, 0.7399, 0.1351, 0.7438, 0.1351, 0.75, 0.1313, 0.75, 0.1311, 0.7439, 0.1312, 0.7399, 0.1311, 0.7439, 0.125, 0.7437, 0.125, 0.7399, 0.1311, 0.7439, 0.1313, 0.75, 0.1293, 0.75, 0.125, 0.7437, 0.3758, 0.9899, 0.3758, 0.9938, 0.3755, 0.9939, 0.3755, 0.9899, 0.3758, 0.9938, 0.3758, 1.0, 0.3755, 1.0, 0.3755, 0.9939, 0.3755, 0.9899, 0.3755, 0.9939, 0.375, 0.9937, 0.375, 0.9899, 0.3755, 0.9939, 0.3755, 1.0, 0.3753, 1.0, 0.375, 0.9937, 0.3758, 0.01011, 0.3755, 0.01011, 0.3755, 0.006142, 0.3758, 0.006239, 0.3755, 0.01011, 0.375, 0.01011, 0.375, 0.006344, 0.3755, 0.006142, 0.3758, 0.006239, 0.3755, 0.006142, 0.3755, 0.0, 0.3758, 0.0, 0.3755, 0.006142, 0.375, 0.006344, 0.375, 0.004272, 0.3755, 0.0, 0.1351, 0.5101, 0.1312, 0.5101, 0.1311, 0.5061, 0.1351, 0.5062, 0.1312, 0.5101, 0.125, 0.5101, 0.125, 0.5063, 0.1311, 0.5061, 0.1351, 0.5062, 0.1311, 0.5061, 0.1313, 0.5, 0.1351, 0.5, 0.1311, 0.5061, 0.125, 0.5063, 0.125, 0.5043, 0.1313, 0.5, 0.3758, 0.2399, 0.3758, 0.2438, 0.3755, 0.2439, 0.3755, 0.2399, 0.3758, 0.2438, 0.3758, 0.25, 0.3755, 0.25, 0.3755, 0.2439, 0.3755, 0.2399, 0.3755, 0.2439, 0.375, 0.2437, 0.375, 0.2399, 0.3755, 0.2439, 0.3755, 0.25, 0.3753, 0.25, 0.375, 0.2437, 0.3758, 0.2601, 0.3755, 0.2601, 0.3755, 0.2561, 0.3758, 0.2562, 0.3755, 0.2601, 0.375, 0.2601, 0.375, 0.2563, 0.3755, 0.2561, 0.3758, 0.2562, 0.3755, 0.2561, 0.3755, 0.25, 0.3758, 0.25, 0.3755, 0.2561, 0.375, 0.2563, 0.375, 0.2543, 0.3755, 0.25, 0.3649, 0.7399, 0.3688, 0.7399, 0.3689, 0.7439, 0.3649, 0.7438, 0.3688, 0.7399, 0.375, 0.7399, 0.375, 0.7437, 0.3689, 0.7439, 0.3649, 0.7438, 0.3689, 0.7439, 0.3687, 0.75, 0.3649, 0.75, 0.3689, 0.7439, 0.375, 0.7437, 0.3751, 0.75, 0.3687, 0.75, 0.3758, 0.7399, 0.3758, 0.7438, 0.3755, 0.7439, 0.3755, 0.7399, 0.3758, 0.7438, 0.3758, 0.75, 0.3755, 0.75, 0.3755, 0.7439, 0.3755, 0.7399, 0.3755, 0.7439, 0.375, 0.7437, 0.375, 0.7399, 0.3755, 0.7439, 0.3755, 0.75, 0.3751, 0.75, 0.375, 0.7437, 0.3758, 0.7601, 0.3755, 0.7601, 0.3755, 0.7561, 0.3758, 0.7562, 0.3755, 0.7601, 0.375, 0.7601, 0.375, 0.7563, 0.3755, 0.7561, 0.3758, 0.7562, 0.3755, 0.7561, 0.3755, 0.75, 0.3758, 0.75, 0.3755, 0.7561, 0.375, 0.7563, 0.3751, 0.75, 0.3755, 0.75, 0.3649, 0.5101, 0.3649, 0.5062, 0.3689, 0.5061, 0.3688, 0.5101, 0.3649, 0.5062, 0.3649, 0.5, 0.3687, 0.5, 0.3689, 0.5061, 0.3688, 0.5101, 0.3689, 0.5061, 0.375, 0.5063, 0.375, 0.5101, 0.3689, 0.5061, 0.3687, 0.5, 0.3737, 0.5014, 0.375, 0.5063, 0.3758, 0.4899, 0.3758, 0.4938, 0.3755, 0.4939, 0.3755, 0.4899, 0.3758, 0.4938, 0.3758, 0.5, 0.3755, 0.5, 0.3755, 0.4939, 0.3755, 0.4899, 0.3755, 0.4939, 0.375, 0.4937, 0.375, 0.4899, 0.3755, 0.4939, 0.3755, 0.5, 0.3737, 0.5014, 0.375, 0.4937, 0.3758, 0.5101, 0.3755, 0.5101, 0.3755, 0.5061, 0.3758, 0.5062, 0.3755, 0.5101, 0.375, 0.5101, 0.375, 0.5063, 0.3755, 0.5061, 0.3758, 0.5062, 0.3755, 0.5061, 0.3755, 0.5, 0.3758, 0.5, 0.3755, 0.5061, 0.375, 0.5063, 0.3737, 0.5014, 0.3755, 0.5, 0.1351, 0.5101, 0.1351, 0.7399, 0.1312, 0.7399, 0.1312, 0.5101, 0.1312, 0.5101, 0.1312, 0.7399, 0.125, 0.7399, 0.125, 0.5101, 0.375, 0.2399, 0.375, 0.01011, 0.3755, 0.01011, 0.3755, 0.2399, 0.3755, 0.2399, 0.3755, 0.01011, 0.3758, 0.01011, 0.3758, 0.2399, 0.3758, 0.9899, 0.625, 0.9899, 0.625, 0.9938, 0.3758, 0.9938, 0.3758, 0.9938, 0.625, 0.9938, 0.625, 1.0, 0.3758, 1.0, 0.3758, 0.0, 0.625, 0.0, 0.625, 0.006239, 0.3758, 0.006239, 0.3758, 0.006239, 0.625, 0.006239, 0.625, 0.01011, 0.3758, 0.01011, 0.625, 0.2601, 0.3758, 0.2601, 0.3758, 0.2562, 0.625, 0.2562, 0.625, 0.2562, 0.3758, 0.2562, 0.3758, 0.25, 0.625, 0.25, 0.625, 0.25, 0.3758, 0.25, 0.3758, 0.2438, 0.625, 0.2438, 0.625, 0.2438, 0.3758, 0.2438, 0.3758, 0.2399, 0.625, 0.2399, 0.3649, 0.5101, 0.1351, 0.5101, 0.1351, 0.5062, 0.3649, 0.5062, 0.3649, 0.5062, 0.1351, 0.5062, 0.1351, 0.5, 0.3649, 0.5, 0.375, 0.4899, 0.375, 0.2601, 0.3755, 0.2601, 0.3755, 0.4899, 0.3755, 0.4899, 0.3755, 0.2601, 0.3758, 0.2601, 0.3758, 0.4899, 0.625, 0.5101, 0.3758, 0.5101, 0.3758, 0.5062, 0.625, 0.5062, 0.625, 0.5062, 0.3758, 0.5062, 0.3758, 0.5, 0.625, 0.5, 0.625, 0.5, 0.3758, 0.5, 0.3758, 0.4938, 0.625, 0.4938, 0.625, 0.4938, 0.3758, 0.4938, 0.3758, 0.4899, 0.625, 0.4899, 0.3649, 0.7399, 0.3649, 0.5101, 0.3688, 0.5101, 0.3688, 0.7399, 0.3688, 0.7399, 0.3688, 0.5101, 0.375, 0.5101, 0.375, 0.7399, 0.375, 0.7399, 0.375, 0.5101, 0.3755, 0.5101, 0.3755, 0.7399, 0.3755, 0.7399, 0.3755, 0.5101, 0.3758, 0.5101, 0.3758, 0.7399, 0.625, 0.7601, 0.3758, 0.7601, 0.3758, 0.7562, 0.625, 0.7562, 0.625, 0.7562, 0.3758, 0.7562, 0.3758, 0.75, 0.625, 0.75, 0.625, 0.75, 0.3758, 0.75, 0.3758, 0.7438, 0.625, 0.7438, 0.625, 0.7438, 0.3758, 0.7438, 0.3758, 0.7399, 0.625, 0.7399, 0.1351, 0.7399, 0.3649, 0.7399, 0.3649, 0.7438, 0.1351, 0.7438, 0.1351, 0.7438, 0.3649, 0.7438, 0.3649, 0.75, 0.1351, 0.75, 0.375, 0.9899, 0.375, 0.7601, 0.3755, 0.7601, 0.3755, 0.9899, 0.3755, 0.9899, 0.3755, 0.7601, 0.3758, 0.7601, 0.3758, 0.9899, 0.1351, 0.5101, 0.3649, 0.5101, 0.3649, 0.7399, 0.1351, 0.7399, 0.3849, 0.7503, 0.6151, 0.7503, 0.6151, 0.9997, 0.3849, 0.9997, 0.3849, 0.5006, 0.6151, 0.5006, 0.6151, 0.7494, 0.3849, 0.7494, 0.6253, 0.5006, 0.8747, 0.5006, 0.8747, 0.7494, 0.6253, 0.7494, 0.3849, 0.0005791, 0.6151, 0.0005791, 0.6151, 0.2494, 0.3849, 0.2494, 0.3849, 0.2503, 0.6151, 0.2503, 0.6151, 0.4997, 0.3849, 0.4997, 0.1253, 0.7494, 0.1253, 0.7496, 0.1252, 0.7496, 0.1252, 0.7494, 0.1253, 0.7496, 0.1253, 0.75, 0.1252, 0.75, 0.1252, 0.7496, 0.1252, 0.7494, 0.1252, 0.7496, 0.125, 0.7496, 0.125, 0.7494, 0.1252, 0.7496, 0.1252, 0.75, 0.1251, 0.75, 0.125, 0.7496, 0.3849, 0.9997, 0.3849, 0.9998, 0.381, 0.9998, 0.3811, 0.9997, 0.3849, 0.9998, 0.3849, 1.0, 0.3812, 1.0, 0.381, 0.9998, 0.3811, 0.9997, 0.381, 0.9998, 0.375, 0.9998, 0.375, 0.9997, 0.381, 0.9998, 0.3812, 1.0, 0.3792, 1.0, 0.375, 0.9998, 0.3849, 0.0005791, 0.3811, 0.0005791, 0.381, 0.0003519, 0.3849, 0.0003575, 0.3811, 0.0005791, 0.375, 0.0005791, 0.375, 0.0003635, 0.381, 0.0003519, 0.3849, 0.0003575, 0.381, 0.0003519, 0.3812, 0.0, 0.3849, 0.0, 0.381, 0.0003519, 0.375, 0.0003635, 0.375, 0.0002448, 0.3812, 0.0, 0.6151, 0.9997, 0.6189, 0.9997, 0.619, 0.9998, 0.6151, 0.9998, 0.6189, 0.9997, 0.625, 0.9997, 0.625, 0.9998, 0.619, 0.9998, 0.6151, 0.9998, 0.619, 0.9998, 0.6188, 1.0, 0.6151, 1.0, 0.619, 0.9998, 0.625, 0.9998, 0.625, 0.9999, 0.6188, 1.0, 0.8747, 0.7494, 0.8748, 0.7494, 0.8748, 0.7496, 0.8747, 0.7496, 0.8748, 0.7494, 0.875, 0.7494, 0.875, 0.7496, 0.8748, 0.7496, 0.8747, 0.7496, 0.8748, 0.7496, 0.8748, 0.75, 0.8747, 0.75, 0.8748, 0.7496, 0.875, 0.7496, 0.875, 0.7498, 0.8748, 0.75, 0.6151, 0.0005791, 0.6151, 0.0003575, 0.619, 0.0003519, 0.6189, 0.0005791, 0.6151, 0.0003575, 0.6151, 0.0, 0.6188, 0.0, 0.619, 0.0003519, 0.6189, 0.0005791, 0.619, 0.0003519, 0.625, 0.0003635, 0.625, 0.0005791, 0.619, 0.0003519, 0.6188, 0.0, 0.6208, 0.0, 0.625, 0.0003635, 0.1253, 0.5006, 0.1252, 0.5006, 0.1252, 0.5004, 0.1253, 0.5004, 0.1252, 0.5006, 0.125, 0.5006, 0.125, 0.5004, 0.1252, 0.5004, 0.1253, 0.5004, 0.1252, 0.5004, 0.1252, 0.5, 0.1253, 0.5, 0.1252, 0.5004, 0.125, 0.5004, 0.125, 0.5002, 0.1252, 0.5, 0.3849, 0.2494, 0.3849, 0.2496, 0.381, 0.2496, 0.3811, 0.2494, 0.3849, 0.2496, 0.3849, 0.25, 0.3812, 0.25, 0.381, 0.2496, 0.3811, 0.2494, 0.381, 0.2496, 0.375, 0.2496, 0.375, 0.2494, 0.381, 0.2496, 0.3812, 0.25, 0.3792, 0.25, 0.375, 0.2496, 0.3849, 0.2503, 0.3811, 0.2503, 0.381, 0.2502, 0.3849, 0.2502, 0.3811, 0.2503, 0.375, 0.2503, 0.375, 0.2502, 0.381, 0.2502, 0.3849, 0.2502, 0.381, 0.2502, 0.3812, 0.25, 0.3849, 0.25, 0.381, 0.2502, 0.375, 0.2502, 0.375, 0.2501, 0.3812, 0.25, 0.8747, 0.5006, 0.8747, 0.5004, 0.8748, 0.5004, 0.8748, 0.5006, 0.8747, 0.5004, 0.8747, 0.5, 0.8748, 0.5, 0.8748, 0.5004, 0.8748, 0.5006, 0.8748, 0.5004, 0.875, 0.5004, 0.875, 0.5006, 0.8748, 0.5004, 0.8748, 0.5, 0.8749, 0.5, 0.875, 0.5004, 0.6151, 0.2503, 0.6151, 0.2502, 0.619, 0.2502, 0.6189, 0.2503, 0.6151, 0.2502, 0.6151, 0.25, 0.6188, 0.25, 0.619, 0.2502, 0.6189, 0.2503, 0.619, 0.2502, 0.625, 0.2502, 0.625, 0.2503, 0.619, 0.2502, 0.6188, 0.25, 0.6208, 0.25, 0.625, 0.2502, 0.6151, 0.2494, 0.6189, 0.2494, 0.619, 0.2496, 0.6151, 0.2496, 0.6189, 0.2494, 0.625, 0.2494, 0.625, 0.2496, 0.619, 0.2496, 0.6151, 0.2496, 0.619, 0.2496, 0.6188, 0.25, 0.6151, 0.25, 0.619, 0.2496, 0.625, 0.2496, 0.625, 0.2498, 0.6188, 0.25, 0.3747, 0.7494, 0.3748, 0.7494, 0.3748, 0.7496, 0.3747, 0.7496, 0.3748, 0.7494, 0.375, 0.7494, 0.375, 0.7496, 0.3748, 0.7496, 0.3747, 0.7496, 0.3748, 0.7496, 0.3748, 0.75, 0.3747, 0.75, 0.3748, 0.7496, 0.375, 0.7496, 0.3764, 0.75, 0.3748, 0.75, 0.3849, 0.7494, 0.3849, 0.7496, 0.381, 0.7496, 0.3811, 0.7494, 0.3849, 0.7496, 0.3849, 0.75, 0.3812, 0.75, 0.381, 0.7496, 0.3811, 0.7494, 0.381, 0.7496, 0.375, 0.7496, 0.375, 0.7494, 0.381, 0.7496, 0.3812, 0.75, 0.3764, 0.75, 0.375, 0.7496, 0.3849, 0.7503, 0.3811, 0.7503, 0.381, 0.7502, 0.3849, 0.7502, 0.3811, 0.7503, 0.375, 0.7503, 0.375, 0.7502, 0.381, 0.7502, 0.3849, 0.7502, 0.381, 0.7502, 0.3812, 0.75, 0.3849, 0.75, 0.381, 0.7502, 0.375, 0.7502, 0.3764, 0.75, 0.3812, 0.75, 0.6253, 0.7494, 0.6253, 0.7496, 0.6252, 0.7496, 0.6252, 0.7494, 0.6253, 0.7496, 0.6253, 0.75, 0.6252, 0.75, 0.6252, 0.7496, 0.6252, 0.7494, 0.6252, 0.7496, 0.625, 0.7496, 0.625, 0.7494, 0.6252, 0.7496, 0.6252, 0.75, 0.6236, 0.7499, 0.625, 0.7496, 0.6151, 0.7503, 0.6151, 0.7502, 0.619, 0.7502, 0.6189, 0.7503, 0.6151, 0.7502, 0.6151, 0.75, 0.6188, 0.75, 0.619, 0.7502, 0.6189, 0.7503, 0.619, 0.7502, 0.625, 0.7502, 0.625, 0.7503, 0.619, 0.7502, 0.6188, 0.75, 0.6236, 0.7499, 0.625, 0.7502, 0.6151, 0.7494, 0.6189, 0.7494, 0.619, 0.7496, 0.6151, 0.7496, 0.6189, 0.7494, 0.625, 0.7494, 0.625, 0.7496, 0.619, 0.7496, 0.6151, 0.7496, 0.619, 0.7496, 0.6188, 0.75, 0.6151, 0.75, 0.619, 0.7496, 0.625, 0.7496, 0.6236, 0.7499, 0.6188, 0.75, 0.3747, 0.5006, 0.3747, 0.5004, 0.3748, 0.5004, 0.3748, 0.5006, 0.3747, 0.5004, 0.3747, 0.5, 0.3748, 0.5, 0.3748, 0.5004, 0.3748, 0.5006, 0.3748, 0.5004, 0.375, 0.5004, 0.375, 0.5006, 0.3748, 0.5004, 0.3748, 0.5, 0.3764, 0.5001, 0.375, 0.5004, 0.3849, 0.4997, 0.3849, 0.4998, 0.381, 0.4998, 0.3811, 0.4997, 0.3849, 0.4998, 0.3849, 0.5, 0.3812, 0.5, 0.381, 0.4998, 0.3811, 0.4997, 0.381, 0.4998, 0.375, 0.4998, 0.375, 0.4997, 0.381, 0.4998, 0.3812, 0.5, 0.3764, 0.5001, 0.375, 0.4998, 0.3849, 0.5006, 0.3811, 0.5006, 0.381, 0.5004, 0.3849, 0.5004, 0.3811, 0.5006, 0.375, 0.5006, 0.375, 0.5004, 0.381, 0.5004, 0.3849, 0.5004, 0.381, 0.5004, 0.3812, 0.5, 0.3849, 0.5, 0.381, 0.5004, 0.375, 0.5004, 0.3764, 0.5001, 0.3812, 0.5, 0.6253, 0.5006, 0.6252, 0.5006, 0.6252, 0.5004, 0.6253, 0.5004, 0.6252, 0.5006, 0.625, 0.5006, 0.625, 0.5004, 0.6252, 0.5004, 0.6253, 0.5004, 0.6252, 0.5004, 0.6252, 0.5, 0.6253, 0.5, 0.6252, 0.5004, 0.625, 0.5004, 0.6236, 0.5, 0.6252, 0.5, 0.6151, 0.5006, 0.6151, 0.5004, 0.619, 0.5004, 0.6189, 0.5006, 0.6151, 0.5004, 0.6151, 0.5, 0.6188, 0.5, 0.619, 0.5004, 0.6189, 0.5006, 0.619, 0.5004, 0.625, 0.5004, 0.625, 0.5006, 0.619, 0.5004, 0.6188, 0.5, 0.6236, 0.5, 0.625, 0.5004, 0.6151, 0.4997, 0.6189, 0.4997, 0.619, 0.4998, 0.6151, 0.4998, 0.6189, 0.4997, 0.625, 0.4997, 0.625, 0.4998, 0.619, 0.4998, 0.6151, 0.4998, 0.619, 0.4998, 0.6188, 0.5, 0.6151, 0.5, 0.619, 0.4998, 0.625, 0.4998, 0.6236, 0.5, 0.6188, 0.5, 0.1253, 0.5006, 0.1253, 0.7494, 0.1252, 0.7494, 0.1252, 0.5006, 0.1252, 0.5006, 0.1252, 0.7494, 0.125, 0.7494, 0.125, 0.5006, 0.375, 0.2494, 0.375, 0.0005791, 0.3811, 0.0005791, 0.3811, 0.2494, 0.3811, 0.2494, 0.3811, 0.0005791, 0.3849, 0.0005791, 0.3849, 0.2494, 0.3849, 0.9997, 0.6151, 0.9997, 0.6151, 0.9998, 0.3849, 0.9998, 0.3849, 0.9998, 0.6151, 0.9998, 0.6151, 1.0, 0.3849, 1.0, 0.3849, 0.0, 0.6151, 0.0, 0.6151, 0.0003575, 0.3849, 0.0003575, 0.3849, 0.0003575, 0.6151, 0.0003575, 0.6151, 0.0005791, 0.3849, 0.0005791, 0.8747, 0.7494, 0.8747, 0.5006, 0.8748, 0.5006, 0.8748, 0.7494, 0.8748, 0.7494, 0.8748, 0.5006, 0.875, 0.5006, 0.875, 0.7494, 0.625, 0.0005791, 0.625, 0.2494, 0.6189, 0.2494, 0.6189, 0.0005791, 0.6189, 0.0005791, 0.6189, 0.2494, 0.6151, 0.2494, 0.6151, 0.0005791, 0.6151, 0.2503, 0.3849, 0.2503, 0.3849, 0.2502, 0.6151, 0.2502, 0.6151, 0.2502, 0.3849, 0.2502, 0.3849, 0.25, 0.6151, 0.25, 0.6151, 0.25, 0.3849, 0.25, 0.3849, 0.2496, 0.6151, 0.2496, 0.6151, 0.2496, 0.3849, 0.2496, 0.3849, 0.2494, 0.6151, 0.2494, 0.3747, 0.5006, 0.1253, 0.5006, 0.1253, 0.5004, 0.3747, 0.5004, 0.3747, 0.5004, 0.1253, 0.5004, 0.1253, 0.5, 0.3747, 0.5, 0.375, 0.4997, 0.375, 0.2503, 0.3811, 0.2503, 0.3811, 0.4997, 0.3811, 0.4997, 0.3811, 0.2503, 0.3849, 0.2503, 0.3849, 0.4997, 0.8747, 0.5006, 0.6253, 0.5006, 0.6253, 0.5004, 0.8747, 0.5004, 0.8747, 0.5004, 0.6253, 0.5004, 0.6253, 0.5, 0.8747, 0.5, 0.625, 0.2503, 0.625, 0.4997, 0.6189, 0.4997, 0.6189, 0.2503, 0.6189, 0.2503, 0.6189, 0.4997, 0.6151, 0.4997, 0.6151, 0.2503, 0.6151, 0.5006, 0.3849, 0.5006, 0.3849, 0.5004, 0.6151, 0.5004, 0.6151, 0.5004, 0.3849, 0.5004, 0.3849, 0.5, 0.6151, 0.5, 0.6151, 0.5, 0.3849, 0.5, 0.3849, 0.4998, 0.6151, 0.4998, 0.6151, 0.4998, 0.3849, 0.4998, 0.3849, 0.4997, 0.6151, 0.4997, 0.3747, 0.7494, 0.3747, 0.5006, 0.3748, 0.5006, 0.3748, 0.7494, 0.3748, 0.7494, 0.3748, 0.5006, 0.375, 0.5006, 0.375, 0.7494, 0.375, 0.7494, 0.375, 0.5006, 0.3811, 0.5006, 0.3811, 0.7494, 0.3811, 0.7494, 0.3811, 0.5006, 0.3849, 0.5006, 0.3849, 0.7494, 0.6253, 0.5006, 0.6253, 0.7494, 0.6252, 0.7494, 0.6252, 0.5006, 0.6252, 0.5006, 0.6252, 0.7494, 0.625, 0.7494, 0.625, 0.5006, 0.625, 0.5006, 0.625, 0.7494, 0.6189, 0.7494, 0.6189, 0.5006, 0.6189, 0.5006, 0.6189, 0.7494, 0.6151, 0.7494, 0.6151, 0.5006, 0.6151, 0.7503, 0.3849, 0.7503, 0.3849, 0.7502, 0.6151, 0.7502, 0.6151, 0.7502, 0.3849, 0.7502, 0.3849, 0.75, 0.6151, 0.75, 0.6151, 0.75, 0.3849, 0.75, 0.3849, 0.7496, 0.6151, 0.7496, 0.6151, 0.7496, 0.3849, 0.7496, 0.3849, 0.7494, 0.6151, 0.7494, 0.1253, 0.7494, 0.3747, 0.7494, 0.3747, 0.7496, 0.1253, 0.7496, 0.1253, 0.7496, 0.3747, 0.7496, 0.3747, 0.75, 0.1253, 0.75, 0.375, 0.9997, 0.375, 0.7503, 0.3811, 0.7503, 0.3811, 0.9997, 0.3811, 0.9997, 0.3811, 0.7503, 0.3849, 0.7503, 0.3849, 0.9997, 0.6253, 0.7494, 0.8747, 0.7494, 0.8747, 0.7496, 0.6253, 0.7496, 0.6253, 0.7496, 0.8747, 0.7496, 0.8747, 0.75, 0.6253, 0.75, 0.625, 0.7503, 0.625, 0.9997, 0.6189, 0.9997, 0.6189, 0.7503, 0.6189, 0.7503, 0.6189, 0.9997, 0.6151, 0.9997, 0.6151, 0.7503, 0.1253, 0.5006, 0.3747, 0.5006, 0.3747, 0.7494, 0.1253, 0.7494, 0.3758, 0.2714, 0.625, 0.2714, 0.625, 0.4786, 0.3758, 0.4786, 0.3758, 0.5071, 0.625, 0.5071, 0.625, 0.75, 0.3758, 0.75, 0.3758, 0.0, 0.625, 0.0, 0.625, 0.2429, 0.3758, 0.2429, 0.1464, 0.5071, 0.1382, 0.5071, 0.138, 0.5043, 0.1464, 0.5044, 0.1382, 0.5071, 0.125, 0.5071, 0.125, 0.5045, 0.138, 0.5043, 0.1464, 0.5044, 0.138, 0.5043, 0.1384, 0.5, 0.1464, 0.5, 0.138, 0.5043, 0.125, 0.5045, 0.125, 0.503, 0.1384, 0.5, 0.3758, 0.2429, 0.3758, 0.2456, 0.3755, 0.2457, 0.3755, 0.2429, 0.3758, 0.2456, 0.3758, 0.25, 0.3755, 0.25, 0.3755, 0.2457, 0.3755, 0.2429, 0.3755, 0.2457, 0.375, 0.2455, 0.375, 0.2429, 0.3755, 0.2457, 0.3755, 0.25, 0.3753, 0.25, 0.375, 0.2455, 0.3758, 0.2714, 0.3755, 0.2714, 0.3755, 0.263, 0.3758, 0.2632, 0.3755, 0.2714, 0.375, 0.2714, 0.375, 0.2634, 0.3755, 0.263, 0.3758, 0.2632, 0.3755, 0.263, 0.3755, 0.25, 0.3758, 0.25, 0.3755, 0.263, 0.375, 0.2634, 0.375, 0.259, 0.3755, 0.25, 0.3536, 0.5071, 0.3536, 0.5044, 0.362, 0.5043, 0.3618, 0.5071, 0.3536, 0.5044, 0.3536, 0.5, 0.3616, 0.5, 0.362, 0.5043, 0.3618, 0.5071, 0.362, 0.5043, 0.375, 0.5045, 0.375, 0.5071, 0.362, 0.5043, 0.3616, 0.5, 0.3721, 0.501, 0.375, 0.5045, 0.3758, 0.4786, 0.3758, 0.4868, 0.3755, 0.487, 0.3755, 0.4786, 0.3758, 0.4868, 0.3758, 0.5, 0.3755, 0.5, 0.3755, 0.487, 0.3755, 0.4786, 0.3755, 0.487, 0.375, 0.4866, 0.375, 0.4786, 0.3755, 0.487, 0.3755, 0.5, 0.3721, 0.501, 0.375, 0.4866, 0.3758, 0.5071, 0.3755, 0.5071, 0.3755, 0.5043, 0.3758, 0.5044, 0.3755, 0.5071, 0.375, 0.5071, 0.375, 0.5045, 0.3755, 0.5043, 0.3758, 0.5044, 0.3755, 0.5043, 0.3755, 0.5, 0.3758, 0.5, 0.3755, 0.5043, 0.375, 0.5045, 0.3721, 0.501, 0.3755, 0.5, 0.1464, 0.5071, 0.1464, 0.75, 0.1382, 0.75, 0.1382, 0.5071, 0.1382, 0.5071, 0.1382, 0.75, 0.125, 0.75, 0.125, 0.5071, 0.375, 0.2429, 0.375, 0.0, 0.3755, 0.0, 0.3755, 0.2429, 0.3755, 0.2429, 0.3755, 0.0, 0.3758, 0.0, 0.3758, 0.2429, 0.625, 0.2714, 0.3758, 0.2714, 0.3758, 0.2632, 0.625, 0.2632, 0.625, 0.2632, 0.3758, 0.2632, 0.3758, 0.25, 0.625, 0.25, 0.625, 0.25, 0.3758, 0.25, 0.3758, 0.2456, 0.625, 0.2456, 0.625, 0.2456, 0.3758, 0.2456, 0.3758, 0.2429, 0.625, 0.2429, 0.3536, 0.5071, 0.1464, 0.5071, 0.1464, 0.5044, 0.3536, 0.5044, 0.3536, 0.5044, 0.1464, 0.5044, 0.1464, 0.5, 0.3536, 0.5, 0.375, 0.4786, 0.375, 0.2714, 0.3755, 0.2714, 0.3755, 0.4786, 0.3755, 0.4786, 0.3755, 0.2714, 0.3758, 0.2714, 0.3758, 0.4786, 0.625, 0.5071, 0.3758, 0.5071, 0.3758, 0.5044, 0.625, 0.5044, 0.625, 0.5044, 0.3758, 0.5044, 0.3758, 0.5, 0.625, 0.5, 0.625, 0.5, 0.3758, 0.5, 0.3758, 0.4868, 0.625, 0.4868, 0.625, 0.4868, 0.3758, 0.4868, 0.3758, 0.4786, 0.625, 0.4786, 0.3536, 0.75, 0.3536, 0.5071, 0.3618, 0.5071, 0.3618, 0.75, 0.3618, 0.75, 0.3618, 0.5071, 0.375, 0.5071, 0.375, 0.75, 0.375, 0.75, 0.375, 0.5071, 0.3755, 0.5071, 0.3755, 0.75, 0.3755, 0.75, 0.3755, 0.5071, 0.3758, 0.5071, 0.3758, 0.75, 0.1464, 0.5071, 0.3536, 0.5071, 0.3536, 0.75, 0.1464, 0.75, 0.6242, 0.2714, 0.6242, 0.4786, 0.375, 0.4786, 0.375, 0.2714, 0.6242, 0.5071, 0.6242, 0.75, 0.375, 0.75, 0.375, 0.5071, 0.6242, 0.0, 0.6242, 0.2429, 0.375, 0.2429, 0.375, 0.0, 0.8536, 0.5071, 0.8536, 0.5044, 0.862, 0.5043, 0.8618, 0.5071, 0.8618, 0.5071, 0.862, 0.5043, 0.875, 0.5045, 0.875, 0.5071, 0.8536, 0.5044, 0.8536, 0.5, 0.8616, 0.5, 0.862, 0.5043, 0.862, 0.5043, 0.8616, 0.5, 0.875, 0.503, 0.875, 0.5045, 0.6242, 0.2429, 0.6245, 0.2429, 0.6245, 0.2457, 0.6242, 0.2456, 0.6242, 0.2456, 0.6245, 0.2457, 0.6245, 0.25, 0.6242, 0.25, 0.6245, 0.2429, 0.625, 0.2429, 0.625, 0.2455, 0.6245, 0.2457, 0.6245, 0.2457, 0.625, 0.2455, 0.6247, 0.25, 0.6245, 0.25, 0.6242, 0.2714, 0.6242, 0.2632, 0.6245, 0.263, 0.6245, 0.2714, 0.6245, 0.2714, 0.6245, 0.263, 0.625, 0.2634, 0.625, 0.2714, 0.6242, 0.2632, 0.6242, 0.25, 0.6245, 0.25, 0.6245, 0.263, 0.6245, 0.263, 0.6245, 0.25, 0.625, 0.259, 0.625, 0.2634, 0.6464, 0.5071, 0.6382, 0.5071, 0.638, 0.5043, 0.6464, 0.5044, 0.6464, 0.5044, 0.638, 0.5043, 0.6384, 0.5, 0.6464, 0.5, 0.6382, 0.5071, 0.625, 0.5071, 0.625, 0.5045, 0.638, 0.5043, 0.638, 0.5043, 0.625, 0.5045, 0.6279, 0.501, 0.6384, 0.5, 0.6242, 0.4786, 0.6245, 0.4786, 0.6245, 0.487, 0.6242, 0.4868, 0.6242, 0.4868, 0.6245, 0.487, 0.6245, 0.5, 0.6242, 0.5, 0.6245, 0.4786, 0.625, 0.4786, 0.625, 0.4866, 0.6245, 0.487, 0.6245, 0.487, 0.625, 0.4866, 0.6279, 0.501, 0.6245, 0.5, 0.6242, 0.5071, 0.6242, 0.5044, 0.6245, 0.5043, 0.6245, 0.5071, 0.6245, 0.5071, 0.6245, 0.5043, 0.625, 0.5045, 0.625, 0.5071, 0.6242, 0.5044, 0.6242, 0.5, 0.6245, 0.5, 0.6245, 0.5043, 0.6245, 0.5043, 0.6245, 0.5, 0.6279, 0.501, 0.625, 0.5045, 0.8536, 0.5071, 0.8618, 0.5071, 0.8618, 0.75, 0.8536, 0.75, 0.8618, 0.5071, 0.875, 0.5071, 0.875, 0.75, 0.8618, 0.75, 0.625, 0.2429, 0.6245, 0.2429, 0.6245, 0.0, 0.625, 0.0, 0.6245, 0.2429, 0.6242, 0.2429, 0.6242, 0.0, 0.6245, 0.0, 0.375, 0.2714, 0.375, 0.2632, 0.6242, 0.2632, 0.6242, 0.2714, 0.375, 0.2632, 0.375, 0.25, 0.6242, 0.25, 0.6242, 0.2632, 0.375, 0.25, 0.375, 0.2456, 0.6242, 0.2456, 0.6242, 0.25, 0.375, 0.2456, 0.375, 0.2429, 0.6242, 0.2429, 0.6242, 0.2456, 0.6464, 0.5071, 0.6464, 0.5044, 0.8536, 0.5044, 0.8536, 0.5071, 0.6464, 0.5044, 0.6464, 0.5, 0.8536, 0.5, 0.8536, 0.5044, 0.625, 0.4786, 0.6245, 0.4786, 0.6245, 0.2714, 0.625, 0.2714, 0.6245, 0.4786, 0.6242, 0.4786, 0.6242, 0.2714, 0.6245, 0.2714, 0.375, 0.5071, 0.375, 0.5044, 0.6242, 0.5044, 0.6242, 0.5071, 0.375, 0.5044, 0.375, 0.5, 0.6242, 0.5, 0.6242, 0.5044, 0.375, 0.5, 0.375, 0.4868, 0.6242, 0.4868, 0.6242, 0.5, 0.375, 0.4868, 0.375, 0.4786, 0.6242, 0.4786, 0.6242, 0.4868, 0.6464, 0.75, 0.6382, 0.75, 0.6382, 0.5071, 0.6464, 0.5071, 0.6382, 0.75, 0.625, 0.75, 0.625, 0.5071, 0.6382, 0.5071, 0.625, 0.75, 0.6245, 0.75, 0.6245, 0.5071, 0.625, 0.5071, 0.6245, 0.75, 0.6242, 0.75, 0.6242, 0.5071, 0.6245, 0.5071, 0.8536, 0.5071, 0.8536, 0.75, 0.6464, 0.75, 0.6464, 0.5071, 0.3756, 0.2681, 0.625, 0.2681, 0.625, 0.4819, 0.3756, 0.4819, 0.3756, 0.506, 0.625, 0.506, 0.625, 0.75, 0.3756, 0.75, 0.3756, 0.0, 0.625, 0.0, 0.625, 0.244, 0.3756, 0.244, 0.1431, 0.506, 0.1362, 0.506, 0.136, 0.5037, 0.1431, 0.5037, 0.1362, 0.506, 0.125, 0.506, 0.125, 0.5038, 0.136, 0.5037, 0.1431, 0.5037, 0.136, 0.5037, 0.1364, 0.5, 0.1431, 0.5, 0.136, 0.5037, 0.125, 0.5038, 0.125, 0.5025, 0.1364, 0.5, 0.3756, 0.244, 0.3756, 0.2463, 0.3754, 0.2463, 0.3754, 0.244, 0.3756, 0.2463, 0.3756, 0.25, 0.3754, 0.25, 0.3754, 0.2463, 0.3754, 0.244, 0.3754, 0.2463, 0.375, 0.2462, 0.375, 0.244, 0.3754, 0.2463, 0.3754, 0.25, 0.3753, 0.25, 0.375, 0.2462, 0.3756, 0.2681, 0.3754, 0.2681, 0.3754, 0.261, 0.3756, 0.2612, 0.3754, 0.2681, 0.375, 0.2681, 0.375, 0.2614, 0.3754, 0.261, 0.3756, 0.2612, 0.3754, 0.261, 0.3754, 0.25, 0.3756, 0.25, 0.3754, 0.261, 0.375, 0.2614, 0.375, 0.2576, 0.3754, 0.25, 0.3569, 0.506, 0.3569, 0.5037, 0.364, 0.5037, 0.3638, 0.506, 0.3569, 0.5037, 0.3569, 0.5, 0.3636, 0.5, 0.364, 0.5037, 0.3638, 0.506, 0.364, 0.5037, 0.375, 0.5038, 0.375, 0.506, 0.364, 0.5037, 0.3636, 0.5, 0.3725, 0.5008, 0.375, 0.5038, 0.3756, 0.4819, 0.3756, 0.4888, 0.3754, 0.489, 0.3754, 0.4819, 0.3756, 0.4888, 0.3756, 0.5, 0.3754, 0.5, 0.3754, 0.489, 0.3754, 0.4819, 0.3754, 0.489, 0.375, 0.4886, 0.375, 0.4819, 0.3754, 0.489, 0.3754, 0.5, 0.3725, 0.5008, 0.375, 0.4886, 0.3756, 0.506, 0.3754, 0.506, 0.3754, 0.5037, 0.3756, 0.5037, 0.3754, 0.506, 0.375, 0.506, 0.375, 0.5038, 0.3754, 0.5037, 0.3756, 0.5037, 0.3754, 0.5037, 0.3754, 0.5, 0.3756, 0.5, 0.3754, 0.5037, 0.375, 0.5038, 0.3725, 0.5008, 0.3754, 0.5, 0.1431, 0.506, 0.1431, 0.75, 0.1362, 0.75, 0.1362, 0.506, 0.1362, 0.506, 0.1362, 0.75, 0.125, 0.75, 0.125, 0.506, 0.375, 0.244, 0.375, 0.0, 0.3754, 0.0, 0.3754, 0.244, 0.3754, 0.244, 0.3754, 0.0, 0.3756, 0.0, 0.3756, 0.244, 0.625, 0.2681, 0.3756, 0.2681, 0.3756, 0.2612, 0.625, 0.2612, 0.625, 0.2612, 0.3756, 0.2612, 0.3756, 0.25, 0.625, 0.25, 0.625, 0.25, 0.3756, 0.25, 0.3756, 0.2463, 0.625, 0.2463, 0.625, 0.2463, 0.3756, 0.2463, 0.3756, 0.244, 0.625, 0.244, 0.3569, 0.506, 0.1431, 0.506, 0.1431, 0.5037, 0.3569, 0.5037, 0.3569, 0.5037, 0.1431, 0.5037, 0.1431, 0.5, 0.3569, 0.5, 0.375, 0.4819, 0.375, 0.2681, 0.3754, 0.2681, 0.3754, 0.4819, 0.3754, 0.4819, 0.3754, 0.2681, 0.3756, 0.2681, 0.3756, 0.4819, 0.625, 0.506, 0.3756, 0.506, 0.3756, 0.5037, 0.625, 0.5037, 0.625, 0.5037, 0.3756, 0.5037, 0.3756, 0.5, 0.625, 0.5, 0.625, 0.5, 0.3756, 0.5, 0.3756, 0.4888, 0.625, 0.4888, 0.625, 0.4888, 0.3756, 0.4888, 0.3756, 0.4819, 0.625, 0.4819, 0.3569, 0.75, 0.3569, 0.506, 0.3638, 0.506, 0.3638, 0.75, 0.3638, 0.75, 0.3638, 0.506, 0.375, 0.506, 0.375, 0.75, 0.375, 0.75, 0.375, 0.506, 0.3754, 0.506, 0.3754, 0.75, 0.3754, 0.75, 0.3754, 0.506, 0.3756, 0.506, 0.3756, 0.75, 0.1431, 0.506, 0.3569, 0.506, 0.3569, 0.75, 0.1431, 0.75, 0.6244, 0.2681, 0.6244, 0.4819, 0.375, 0.4819, 0.375, 0.2681, 0.6244, 0.506, 0.6244, 0.75, 0.375, 0.75, 0.375, 0.506, 0.6244, 0.0, 0.6244, 0.244, 0.375, 0.244, 0.375, 0.0, 0.8569, 0.506, 0.8569, 0.5037, 0.864, 0.5037, 0.8638, 0.506, 0.8638, 0.506, 0.864, 0.5037, 0.875, 0.5038, 0.875, 0.506, 0.8569, 0.5037, 0.8569, 0.5, 0.8636, 0.5, 0.864, 0.5037, 0.864, 0.5037, 0.8636, 0.5, 0.875, 0.5025, 0.875, 0.5038, 0.6244, 0.244, 0.6246, 0.244, 0.6246, 0.2463, 0.6244, 0.2463, 0.6244, 0.2463, 0.6246, 0.2463, 0.6246, 0.25, 0.6244, 0.25, 0.6246, 0.244, 0.625, 0.244, 0.625, 0.2462, 0.6246, 0.2463, 0.6246, 0.2463, 0.625, 0.2462, 0.6247, 0.25, 0.6246, 0.25, 0.6244, 0.2681, 0.6244, 0.2612, 0.6246, 0.261, 0.6246, 0.2681, 0.6246, 0.2681, 0.6246, 0.261, 0.625, 0.2614, 0.625, 0.2681, 0.6244, 0.2612, 0.6244, 0.25, 0.6246, 0.25, 0.6246, 0.261, 0.6246, 0.261, 0.6246, 0.25, 0.625, 0.2576, 0.625, 0.2614, 0.6431, 0.506, 0.6362, 0.506, 0.636, 0.5037, 0.6431, 0.5037, 0.6431, 0.5037, 0.636, 0.5037, 0.6364, 0.5, 0.6431, 0.5, 0.6362, 0.506, 0.625, 0.506, 0.625, 0.5038, 0.636, 0.5037, 0.636, 0.5037, 0.625, 0.5038, 0.6275, 0.5008, 0.6364, 0.5, 0.6244, 0.4819, 0.6246, 0.4819, 0.6246, 0.489, 0.6244, 0.4888, 0.6244, 0.4888, 0.6246, 0.489, 0.6246, 0.5, 0.6244, 0.5, 0.6246, 0.4819, 0.625, 0.4819, 0.625, 0.4886, 0.6246, 0.489, 0.6246, 0.489, 0.625, 0.4886, 0.6275, 0.5008, 0.6246, 0.5, 0.6244, 0.506, 0.6244, 0.5037, 0.6246, 0.5037, 0.6246, 0.506, 0.6246, 0.506, 0.6246, 0.5037, 0.625, 0.5038, 0.625, 0.506, 0.6244, 0.5037, 0.6244, 0.5, 0.6246, 0.5, 0.6246, 0.5037, 0.6246, 0.5037, 0.6246, 0.5, 0.6275, 0.5008, 0.625, 0.5038, 0.8569, 0.506, 0.8638, 0.506, 0.8638, 0.75, 0.8569, 0.75, 0.8638, 0.506, 0.875, 0.506, 0.875, 0.75, 0.8638, 0.75, 0.625, 0.244, 0.6246, 0.244, 0.6246, 0.0, 0.625, 0.0, 0.6246, 0.244, 0.6244, 0.244, 0.6244, 0.0, 0.6246, 0.0, 0.375, 0.2681, 0.375, 0.2612, 0.6244, 0.2612, 0.6244, 0.2681, 0.375, 0.2612, 0.375, 0.25, 0.6244, 0.25, 0.6244, 0.2612, 0.375, 0.25, 0.375, 0.2463, 0.6244, 0.2463, 0.6244, 0.25, 0.375, 0.2463, 0.375, 0.244, 0.6244, 0.244, 0.6244, 0.2463, 0.6431, 0.506, 0.6431, 0.5037, 0.8569, 0.5037, 0.8569, 0.506, 0.6431, 0.5037, 0.6431, 0.5, 0.8569, 0.5, 0.8569, 0.5037, 0.625, 0.4819, 0.6246, 0.4819, 0.6246, 0.2681, 0.625, 0.2681, 0.6246, 0.4819, 0.6244, 0.4819, 0.6244, 0.2681, 0.6246, 0.2681, 0.375, 0.506, 0.375, 0.5037, 0.6244, 0.5037, 0.6244, 0.506, 0.375, 0.5037, 0.375, 0.5, 0.6244, 0.5, 0.6244, 0.5037, 0.375, 0.5, 0.375, 0.4888, 0.6244, 0.4888, 0.6244, 0.5, 0.375, 0.4888, 0.375, 0.4819, 0.6244, 0.4819, 0.6244, 0.4888, 0.6431, 0.75, 0.6362, 0.75, 0.6362, 0.506, 0.6431, 0.506, 0.6362, 0.75, 0.625, 0.75, 0.625, 0.506, 0.6362, 0.506, 0.625, 0.75, 0.6246, 0.75, 0.6246, 0.506, 0.625, 0.506, 0.6246, 0.75, 0.6244, 0.75, 0.6244, 0.506, 0.6246, 0.506, 0.8569, 0.506, 0.8569, 0.75, 0.6431, 0.75, 0.6431, 0.506, 0.6244, 0.2681, 0.6244, 0.4819, 0.375, 0.4819, 0.375, 0.2681, 0.6244, 0.506, 0.6244, 0.75, 0.375, 0.75, 0.375, 0.506, 0.6244, 0.0, 0.6244, 0.244, 0.375, 0.244, 0.375, 0.0, 0.8569, 0.506, 0.8569, 0.5037, 0.864, 0.5037, 0.8638, 0.506, 0.8638, 0.506, 0.864, 0.5037, 0.875, 0.5038, 0.875, 0.506, 0.8569, 0.5037, 0.8569, 0.5, 0.8636, 0.5, 0.864, 0.5037, 0.864, 0.5037, 0.8636, 0.5, 0.875, 0.5025, 0.875, 0.5038, 0.6244, 0.244, 0.6246, 0.244, 0.6246, 0.2463, 0.6244, 0.2463, 0.6244, 0.2463, 0.6246, 0.2463, 0.6246, 0.25, 0.6244, 0.25, 0.6246, 0.244, 0.625, 0.244, 0.625, 0.2462, 0.6246, 0.2463, 0.6246, 0.2463, 0.625, 0.2462, 0.6247, 0.25, 0.6246, 0.25, 0.6244, 0.2681, 0.6244, 0.2612, 0.6246, 0.261, 0.6246, 0.2681, 0.6246, 0.2681, 0.6246, 0.261, 0.625, 0.2614, 0.625, 0.2681, 0.6244, 0.2612, 0.6244, 0.25, 0.6246, 0.25, 0.6246, 0.261, 0.6246, 0.261, 0.6246, 0.25, 0.625, 0.2576, 0.625, 0.2614, 0.6431, 0.506, 0.6362, 0.506, 0.636, 0.5037, 0.6431, 0.5037, 0.6431, 0.5037, 0.636, 0.5037, 0.6364, 0.5, 0.6431, 0.5, 0.6362, 0.506, 0.625, 0.506, 0.625, 0.5038, 0.636, 0.5037, 0.636, 0.5037, 0.625, 0.5038, 0.6275, 0.5008, 0.6364, 0.5, 0.6244, 0.4819, 0.6246, 0.4819, 0.6246, 0.489, 0.6244, 0.4888, 0.6244, 0.4888, 0.6246, 0.489, 0.6246, 0.5, 0.6244, 0.5, 0.6246, 0.4819, 0.625, 0.4819, 0.625, 0.4886, 0.6246, 0.489, 0.6246, 0.489, 0.625, 0.4886, 0.6275, 0.5008, 0.6246, 0.5, 0.6244, 0.506, 0.6244, 0.5037, 0.6246, 0.5037, 0.6246, 0.506, 0.6246, 0.506, 0.6246, 0.5037, 0.625, 0.5038, 0.625, 0.506, 0.6244, 0.5037, 0.6244, 0.5, 0.6246, 0.5, 0.6246, 0.5037, 0.6246, 0.5037, 0.6246, 0.5, 0.6275, 0.5008, 0.625, 0.5038, 0.8569, 0.506, 0.8638, 0.506, 0.8638, 0.75, 0.8569, 0.75, 0.8638, 0.506, 0.875, 0.506, 0.875, 0.75, 0.8638, 0.75, 0.625, 0.244, 0.6246, 0.244, 0.6246, 0.0, 0.625, 0.0, 0.6246, 0.244, 0.6244, 0.244, 0.6244, 0.0, 0.6246, 0.0, 0.375, 0.2681, 0.375, 0.2612, 0.6244, 0.2612, 0.6244, 0.2681, 0.375, 0.2612, 0.375, 0.25, 0.6244, 0.25, 0.6244, 0.2612, 0.375, 0.25, 0.375, 0.2463, 0.6244, 0.2463, 0.6244, 0.25, 0.375, 0.2463, 0.375, 0.244, 0.6244, 0.244, 0.6244, 0.2463, 0.6431, 0.506, 0.6431, 0.5037, 0.8569, 0.5037, 0.8569, 0.506, 0.6431, 0.5037, 0.6431, 0.5, 0.8569, 0.5, 0.8569, 0.5037, 0.625, 0.4819, 0.6246, 0.4819, 0.6246, 0.2681, 0.625, 0.2681, 0.6246, 0.4819, 0.6244, 0.4819, 0.6244, 0.2681, 0.6246, 0.2681, 0.375, 0.506, 0.375, 0.5037, 0.6244, 0.5037, 0.6244, 0.506, 0.375, 0.5037, 0.375, 0.5, 0.6244, 0.5, 0.6244, 0.5037, 0.375, 0.5, 0.375, 0.4888, 0.6244, 0.4888, 0.6244, 0.5, 0.375, 0.4888, 0.375, 0.4819, 0.6244, 0.4819, 0.6244, 0.4888, 0.6431, 0.75, 0.6362, 0.75, 0.6362, 0.506, 0.6431, 0.506, 0.6362, 0.75, 0.625, 0.75, 0.625, 0.506, 0.6362, 0.506, 0.625, 0.75, 0.6246, 0.75, 0.6246, 0.506, 0.625, 0.506, 0.6246, 0.75, 0.6244, 0.75, 0.6244, 0.506, 0.6246, 0.506, 0.8569, 0.506, 0.8569, 0.75, 0.6431, 0.75, 0.6431, 0.506, 0.3756, 0.2681, 0.625, 0.2681, 0.625, 0.4819, 0.3756, 0.4819, 0.3756, 0.506, 0.625, 0.506, 0.625, 0.75, 0.3756, 0.75, 0.3756, 0.0, 0.625, 0.0, 0.625, 0.244, 0.3756, 0.244, 0.1431, 0.506, 0.1362, 0.506, 0.136, 0.5037, 0.1431, 0.5037, 0.1362, 0.506, 0.125, 0.506, 0.125, 0.5038, 0.136, 0.5037, 0.1431, 0.5037, 0.136, 0.5037, 0.1364, 0.5, 0.1431, 0.5, 0.136, 0.5037, 0.125, 0.5038, 0.125, 0.5025, 0.1364, 0.5, 0.3756, 0.244, 0.3756, 0.2463, 0.3754, 0.2463, 0.3754, 0.244, 0.3756, 0.2463, 0.3756, 0.25, 0.3754, 0.25, 0.3754, 0.2463, 0.3754, 0.244, 0.3754, 0.2463, 0.375, 0.2462, 0.375, 0.244, 0.3754, 0.2463, 0.3754, 0.25, 0.3753, 0.25, 0.375, 0.2462, 0.3756, 0.2681, 0.3754, 0.2681, 0.3754, 0.261, 0.3756, 0.2612, 0.3754, 0.2681, 0.375, 0.2681, 0.375, 0.2614, 0.3754, 0.261, 0.3756, 0.2612, 0.3754, 0.261, 0.3754, 0.25, 0.3756, 0.25, 0.3754, 0.261, 0.375, 0.2614, 0.375, 0.2576, 0.3754, 0.25, 0.3569, 0.506, 0.3569, 0.5037, 0.364, 0.5037, 0.3638, 0.506, 0.3569, 0.5037, 0.3569, 0.5, 0.3636, 0.5, 0.364, 0.5037, 0.3638, 0.506, 0.364, 0.5037, 0.375, 0.5038, 0.375, 0.506, 0.364, 0.5037, 0.3636, 0.5, 0.3725, 0.5008, 0.375, 0.5038, 0.3756, 0.4819, 0.3756, 0.4888, 0.3754, 0.489, 0.3754, 0.4819, 0.3756, 0.4888, 0.3756, 0.5, 0.3754, 0.5, 0.3754, 0.489, 0.3754, 0.4819, 0.3754, 0.489, 0.375, 0.4886, 0.375, 0.4819, 0.3754, 0.489, 0.3754, 0.5, 0.3725, 0.5008, 0.375, 0.4886, 0.3756, 0.506, 0.3754, 0.506, 0.3754, 0.5037, 0.3756, 0.5037, 0.3754, 0.506, 0.375, 0.506, 0.375, 0.5038, 0.3754, 0.5037, 0.3756, 0.5037, 0.3754, 0.5037, 0.3754, 0.5, 0.3756, 0.5, 0.3754, 0.5037, 0.375, 0.5038, 0.3725, 0.5008, 0.3754, 0.5, 0.1431, 0.506, 0.1431, 0.75, 0.1362, 0.75, 0.1362, 0.506, 0.1362, 0.506, 0.1362, 0.75, 0.125, 0.75, 0.125, 0.506, 0.375, 0.244, 0.375, 0.0, 0.3754, 0.0, 0.3754, 0.244, 0.3754, 0.244, 0.3754, 0.0, 0.3756, 0.0, 0.3756, 0.244, 0.625, 0.2681, 0.3756, 0.2681, 0.3756, 0.2612, 0.625, 0.2612, 0.625, 0.2612, 0.3756, 0.2612, 0.3756, 0.25, 0.625, 0.25, 0.625, 0.25, 0.3756, 0.25, 0.3756, 0.2463, 0.625, 0.2463, 0.625, 0.2463, 0.3756, 0.2463, 0.3756, 0.244, 0.625, 0.244, 0.3569, 0.506, 0.1431, 0.506, 0.1431, 0.5037, 0.3569, 0.5037, 0.3569, 0.5037, 0.1431, 0.5037, 0.1431, 0.5, 0.3569, 0.5, 0.375, 0.4819, 0.375, 0.2681, 0.3754, 0.2681, 0.3754, 0.4819, 0.3754, 0.4819, 0.3754, 0.2681, 0.3756, 0.2681, 0.3756, 0.4819, 0.625, 0.506, 0.3756, 0.506, 0.3756, 0.5037, 0.625, 0.5037, 0.625, 0.5037, 0.3756, 0.5037, 0.3756, 0.5, 0.625, 0.5, 0.625, 0.5, 0.3756, 0.5, 0.3756, 0.4888, 0.625, 0.4888, 0.625, 0.4888, 0.3756, 0.4888, 0.3756, 0.4819, 0.625, 0.4819, 0.3569, 0.75, 0.3569, 0.506, 0.3638, 0.506, 0.3638, 0.75, 0.3638, 0.75, 0.3638, 0.506, 0.375, 0.506, 0.375, 0.75, 0.375, 0.75, 0.375, 0.506, 0.3754, 0.506, 0.3754, 0.75, 0.3754, 0.75, 0.3754, 0.506, 0.3756, 0.506, 0.3756, 0.75, 0.1431, 0.506, 0.3569, 0.506, 0.3569, 0.75, 0.1431, 0.75])
me_cube_003.use_remesh_preserve_volume = False
me_cube_003.use_remesh_preserve_attributes = False
me_cube_003.use_mirror_vertex_groups = False
me_cube_003.update()

# ---- objects
ob_offic_table = bpy.data.objects.new('offic_table', me_cube_003)

# ---- transforms, parenting, visibility, modifiers, constraints
ob_offic_table.location = (0.0, 0.0, 0.0)
ob_offic_table.lineart.crease_threshold = 0.0

# ---- collection membership
scene.collection.objects.link(ob_offic_table)

# ---- scene / render settings (as saved in the file)
scene.frame_start = 1; scene.frame_end = 250; scene.frame_set(1)
scene.render.engine = 'BLENDER_EEVEE_NEXT'
scene.cycles.use_denoising = False
scene.cycles.samples = 128
scene.cycles.sampling_pattern = 'TABULATED_SOBOL'
scene.cycles.use_adaptive_sampling = False
scene.cycles.use_light_tree = False
scene.eevee.gi_diffuse_bounces = 4
scene.eevee.gi_cubemap_resolution = '2048'
scene.eevee.taa_samples = 64
scene.eevee.use_gtao = True
scene.eevee.use_raytracing = True
scene.view_settings.view_transform = 'Filmic'
bpy.context.view_layer.update()

# ---- added for rendering (the .blend has no active camera and no usable light): camera, sun
cam_auto = bpy.data.cameras.new('AutoCamera')
cam_auto.lens = 50.0
cam_auto.sensor_width = 36.0
cam_auto.clip_end = 1000.0
ob_auto_camera = bpy.data.objects.new('AutoCamera', cam_auto)
scene.collection.objects.link(ob_auto_camera)
ob_auto_camera.location = (1.43779, -1.72535, 1.52334)
ob_auto_camera.rotation_euler = (1.09748, -7.21219e-08, 0.694738)
scene.camera = ob_auto_camera
light_auto_sun = bpy.data.lights.new('AutoSun', 'SUN')
light_auto_sun.energy = 3.0
light_auto_sun.angle = 0.0523599
ob_auto_sun = bpy.data.objects.new('AutoSun', light_auto_sun)
scene.collection.objects.link(ob_auto_sun)
ob_auto_sun.rotation_euler = (0.872665, 0.174533, 0.523599)
bpy.context.view_layer.update()
